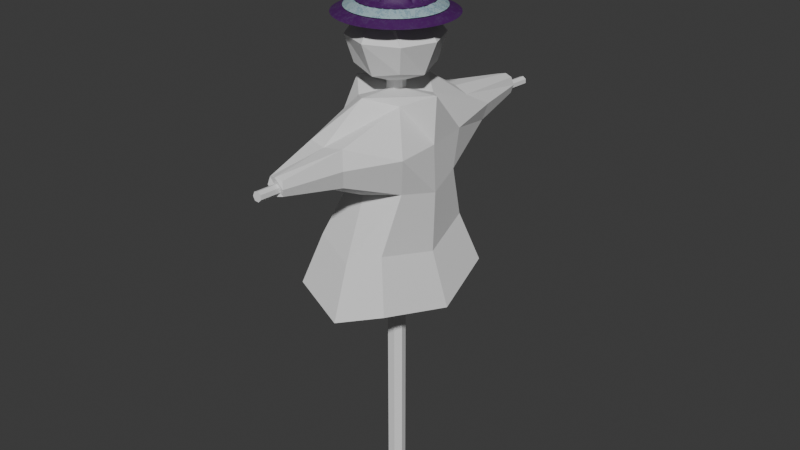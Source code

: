 # Source: sc.blend  (saved by Blender 4.1.24; exported with 4.5.12 LTS)
import bpy
from mathutils import Matrix  # noqa: F401  (used for matrix-valued properties, if any)

bpy.ops.wm.read_factory_settings(use_empty=True)
scene = bpy.context.scene
scene.name = 'Scene'

# ---- materials (node trees are filled in below, after node groups)
mat_hat4 = bpy.data.materials.new('hat4')
mat_hat4.alpha_threshold = 0.0
mat_hat4.use_transparent_shadow = False
mat_hat4.roughness = 0.5
mat_hat4.line_color = (0.0, 0.0, 0.0, 1.0)
mat_hat4_2 = bpy.data.materials.new('hat4.2')
mat_hat4_2.alpha_threshold = 0.0
mat_hat4_2.use_transparent_shadow = False
mat_hat4_2.roughness = 0.5
mat_hat4_2.line_color = (0.0, 0.0, 0.0, 1.0)

# ---- material node trees
mat_hat4.use_nodes = True; mat_hat4.node_tree.nodes.clear()
_N = mat_hat4.node_tree.nodes; _L = mat_hat4.node_tree.links
n0 = _N.new('ShaderNodeValToRGB'); n0.name = 'Color Ramp.001'; n0.location = (-309, 217)
while len(n0.color_ramp.elements) > 1: n0.color_ramp.elements.remove(n0.color_ramp.elements[-1])
n0.color_ramp.elements[0].position = 0.0; n0.color_ramp.elements[0].color = (0.0, 0.0, 0.0, 1.0)
_e = n0.color_ramp.elements.new(0.7818); _e.color = (1.0, 1.0, 1.0, 1.0)
n1 = _N.new('ShaderNodeBsdfPrincipled'); n1.name = 'Principled BSDF'; n1.location = (-18, 260)
n1.inputs[3].default_value = 1.45
n2 = _N.new('ShaderNodeOutputMaterial'); n2.name = 'Material Output'; n2.location = (302, 101)
n3 = _N.new('ShaderNodeTexNoise'); n3.name = 'Musgrave Texture'; n3.location = (-556, 271)
n3.width = 150
n3.normalize = False
n3.inputs[2].default_value = 4.0
n3.inputs[3].default_value = 4.0
n3.inputs[4].default_value = 0.25
n4 = _N.new('ShaderNodeMapping'); n4.name = 'Mapping'; n4.location = (-951, 228)
n5 = _N.new('ShaderNodeTexCoord'); n5.name = 'Texture Coordinate'; n5.location = (-1131, 228)
n6 = _N.new('ShaderNodeValToRGB'); n6.name = 'Color Ramp'; n6.location = (-320, 450)
while len(n6.color_ramp.elements) > 1: n6.color_ramp.elements.remove(n6.color_ramp.elements[-1])
n6.color_ramp.elements[0].position = 0.2873; n6.color_ramp.elements[0].color = (0.06614, 0.005911, 0.1065, 1.0)
_e = n6.color_ramp.elements.new(0.48); _e.color = (0.3644, 0.5008, 0.5361, 1.0)
n7 = _N.new('ShaderNodeTexNoise'); n7.name = 'Noise Texture'; n7.location = (-771, 268)
n7.inputs[3].default_value = 12.0
n7.inputs[4].default_value = 1.0
n7.inputs[5].default_value = 1.5
n8 = _N.new('ShaderNodeBump'); n8.name = 'Bump'; n8.location = (-245, -44)
n8.inputs[0].default_value = 0.02667
n8.inputs[1].default_value = 1.0
n8.inputs[2].default_value = 1.0
n9 = _N.new('ShaderNodeDisplacement'); n9.name = 'Displacement'; n9.location = (35, -109)
n9.inputs[2].default_value = 0.05
_L.new(n1.outputs[0], n2.inputs[0])
_L.new(n6.outputs[0], n1.inputs[0])
_L.new(n0.outputs[0], n1.inputs[2])
_L.new(n8.outputs[0], n1.inputs[5])
_L.new(n9.outputs[0], n2.inputs[2])
_L.new(n7.outputs[0], n3.inputs[0])
_L.new(n4.outputs[0], n7.inputs[0])
_L.new(n5.outputs[3], n4.inputs[0])
_L.new(n3.outputs[0], n6.inputs[0])
_L.new(n7.outputs[0], n0.inputs[0])
_L.new(n3.outputs[0], n8.inputs[3])
_L.new(n8.outputs[0], n9.inputs[0])
n2.is_active_output = True
mat_hat4_2.use_nodes = True; mat_hat4_2.node_tree.nodes.clear()
_N = mat_hat4_2.node_tree.nodes; _L = mat_hat4_2.node_tree.links
n0 = _N.new('ShaderNodeValToRGB'); n0.name = 'Color Ramp.001'; n0.location = (-309, 217)
while len(n0.color_ramp.elements) > 1: n0.color_ramp.elements.remove(n0.color_ramp.elements[-1])
n0.color_ramp.elements[0].position = 0.1927; n0.color_ramp.elements[0].color = (0.0, 0.0, 0.0, 1.0)
_e = n0.color_ramp.elements.new(0.8655); _e.color = (1.0, 1.0, 1.0, 1.0)
n1 = _N.new('ShaderNodeBsdfPrincipled'); n1.name = 'Principled BSDF'; n1.location = (-18, 260)
n1.inputs[3].default_value = 1.45
n2 = _N.new('ShaderNodeOutputMaterial'); n2.name = 'Material Output'; n2.location = (302, 101)
n3 = _N.new('ShaderNodeDisplacement'); n3.name = 'Displacement'; n3.location = (35, -109)
n3.inputs[2].default_value = 0.05
n4 = _N.new('ShaderNodeTexNoise'); n4.name = 'Musgrave Texture'; n4.location = (-556, 271)
n4.width = 150
n4.normalize = False
n4.inputs[2].default_value = 4.0
n4.inputs[3].default_value = 4.0
n4.inputs[4].default_value = 0.25
n5 = _N.new('ShaderNodeMapping'); n5.name = 'Mapping'; n5.location = (-951, 228)
n6 = _N.new('ShaderNodeTexCoord'); n6.name = 'Texture Coordinate'; n6.location = (-1131, 228)
n7 = _N.new('ShaderNodeValToRGB'); n7.name = 'Color Ramp'; n7.location = (-320, 450)
while len(n7.color_ramp.elements) > 1: n7.color_ramp.elements.remove(n7.color_ramp.elements[-1])
n7.color_ramp.elements[0].position = 0.1527; n7.color_ramp.elements[0].color = (0.3644, 0.5008, 0.5361, 1.0)
_e = n7.color_ramp.elements.new(0.2109); _e.color = (0.1891, 0.3152, 0.3893, 1.0)
n8 = _N.new('ShaderNodeTexNoise'); n8.name = 'Noise Texture'; n8.location = (-771, 268)
n8.inputs[2].default_value = 3.0
n8.inputs[3].default_value = 10.0
n8.inputs[4].default_value = 1.0
n8.inputs[5].default_value = 1.5
n9 = _N.new('ShaderNodeBump'); n9.name = 'Bump'; n9.location = (-245, -44)
n9.inputs[0].default_value = 0.1
n9.inputs[1].default_value = 1.0
n9.inputs[2].default_value = 1.0
_L.new(n1.outputs[0], n2.inputs[0])
_L.new(n7.outputs[0], n1.inputs[0])
_L.new(n0.outputs[0], n1.inputs[2])
_L.new(n9.outputs[0], n1.inputs[5])
_L.new(n3.outputs[0], n2.inputs[2])
_L.new(n8.outputs[0], n4.inputs[0])
_L.new(n5.outputs[0], n8.inputs[0])
_L.new(n6.outputs[3], n5.inputs[0])
_L.new(n4.outputs[0], n7.inputs[0])
_L.new(n8.outputs[0], n0.inputs[0])
_L.new(n4.outputs[0], n9.inputs[3])
_L.new(n9.outputs[0], n3.inputs[0])
n2.is_active_output = True

# ---- world
world_world = bpy.data.worlds.new('World'); scene.world = world_world
world_world.use_nodes = True; world_world.node_tree.nodes.clear()
_N = world_world.node_tree.nodes; _L = world_world.node_tree.links
n0 = _N.new('ShaderNodeOutputWorld'); n0.name = 'World Output'; n0.location = (300, 300)
n1 = _N.new('ShaderNodeBackground'); n1.name = 'Background'; n1.location = (10, 300)
n1.inputs[0].default_value = (0.05088, 0.05088, 0.05088, 1.0)
_L.new(n1.outputs[0], n0.inputs[0])
n0.is_active_output = True
world_world.color = (0.05088, 0.05088, 0.05088)
world_world.use_sun_shadow = False
world_world.sun_shadow_jitter_overblur = 0.0

# ---- meshes
me_cube_001 = bpy.data.meshes.new('Cube.001')
me_cube_001.from_pydata([(-1.0, -1.0, -1.0), (-0.4055, -0.9336, 1.0), (-1.0, 1.0, -1.0), (-0.5244, 0.8727, 1.0), (1.0, -1.0, -1.0), (0.5866, -0.9499, 1.0), (1.0, 1.0, -1.0), (0.8035, 0.5751, 1.0), (-1.225, 0.0, -1.225), (-1.225, -1.225, 0.0), (-0.9241, 0.0, 1.225), (-1.225, 1.225, 0.0), (0.0, 1.225, -1.225), (0.0, 0.8753, 1.225), (1.225, 1.225, 0.0), (1.225, 0.0, -1.225), (0.746, 0.0, 1.225), (1.225, -1.225, 0.0), (0.0, -1.225, -1.225), (0.0, -0.9424, 1.225), (0.0, 0.0, 1.732), (0.0, 0.0, -1.732), (0.0, -1.732, 0.0), (1.732, 0.0, 0.0), (0.0, 1.732, 0.0), (-1.732, 0.0, 0.0)], [], [(25, 10, 3, 11), (24, 13, 7, 14), (23, 16, 5, 17), (22, 19, 1, 9), (21, 15, 4, 18), (20, 10, 1, 19), (16, 20, 19, 5), (7, 13, 20, 16), (13, 3, 10, 20), (8, 21, 18, 0), (2, 12, 21, 8), (12, 6, 15, 21), (18, 22, 9, 0), (4, 17, 22, 18), (17, 5, 19, 22), (15, 23, 17, 4), (6, 14, 23, 15), (14, 7, 16, 23), (12, 24, 14, 6), (2, 11, 24, 12), (11, 3, 13, 24), (8, 25, 11, 2), (0, 9, 25, 8), (9, 1, 10, 25)])
_uv = me_cube_001.uv_layers.new(name='UVMap')
_uv.uv.foreach_set('vector', [0.5, 0.125, 0.625, 0.125, 0.625, 0.25, 0.5, 0.25, 0.5, 0.375, 0.625, 0.375, 0.625, 0.5, 0.5, 0.5, 0.5, 0.625, 0.625, 0.625, 0.625, 0.75, 0.5, 0.75, 0.5, 0.875, 0.625, 0.875, 0.625, 1.0, 0.5, 1.0, 0.25, 0.625, 0.375, 0.625, 0.375, 0.75, 0.25, 0.75, 0.75, 0.625, 0.875, 0.625, 0.875, 0.75, 0.75, 0.75, 0.625, 0.625, 0.75, 0.625, 0.75, 0.75, 0.625, 0.75, 0.625, 0.5, 0.75, 0.5, 0.75, 0.625, 0.625, 0.625, 0.75, 0.5, 0.875, 0.5, 0.875, 0.625, 0.75, 0.625, 0.125, 0.625, 0.25, 0.625, 0.25, 0.75, 0.125, 0.75, 0.125, 0.5, 0.25, 0.5, 0.25, 0.625, 0.125, 0.625, 0.25, 0.5, 0.375, 0.5, 0.375, 0.625, 0.25, 0.625, 0.375, 0.875, 0.5, 0.875, 0.5, 1.0, 0.375, 1.0, 0.375, 0.75, 0.5, 0.75, 0.5, 0.875, 0.375, 0.875, 0.5, 0.75, 0.625, 0.75, 0.625, 0.875, 0.5, 0.875, 0.375, 0.625, 0.5, 0.625, 0.5, 0.75, 0.375, 0.75, 0.375, 0.5, 0.5, 0.5, 0.5, 0.625, 0.375, 0.625, 0.5, 0.5, 0.625, 0.5, 0.625, 0.625, 0.5, 0.625, 0.375, 0.375, 0.5, 0.375, 0.5, 0.5, 0.375, 0.5, 0.375, 0.25, 0.5, 0.25, 0.5, 0.375, 0.375, 0.375, 0.5, 0.25, 0.625, 0.25, 0.625, 0.375, 0.5, 0.375, 0.375, 0.125, 0.5, 0.125, 0.5, 0.25, 0.375, 0.25, 0.375, 0.0, 0.5, 0.0, 0.5, 0.125, 0.375, 0.125, 0.5, 0.0, 0.625, 0.0, 0.625, 0.125, 0.5, 0.125])
me_cube_001.update()
me_cube_005 = bpy.data.meshes.new('Cube.005')
me_cube_005.from_pydata([(-0.5567, -1.0, -1.0), (-0.6276, -0.6276, 1.0), (-0.5567, 1.0, -1.0), (-0.6276, 0.6276, 1.0), (1.0, -1.0, -1.0), (0.6276, -0.6276, 1.0), (1.0, 1.0, -1.0), (0.6276, 0.6276, 1.0), (-0.7814, 0.0, -1.932), (-0.9438, -1.225, 0.0), (-1.225, 0.0, 1.225), (-0.9323, 1.225, 0.0), (0.0, 1.225, -0.9687), (0.0, 1.225, 1.225), (0.9851, 1.225, 0.0), (1.225, 0.0, -1.225), (1.225, 0.0, 1.225), (1.225, -1.225, 0.0), (0.0, -1.225, -1.225), (0.0, -1.225, 1.225), (0.0, 0.0, 1.187), (-1.91, -6.851e-09, -4.277), (1.168, 0.0, 0.0), (-1.128, 0.0, 0.0), (-1.433, -5.463e-09, -2.838), (-1.089, -1.532, -2.494), (5.463e-09, 1.876, -2.838), (-1.089, 1.532, -2.494), (1.176, -5.463e-09, -2.838), (0.8314, 1.532, -2.494), (5.463e-09, -1.876, -2.838), (0.8314, -1.532, -2.494), (-0.5521, 3.024, 1.309e-07), (-0.4508, 2.923, -0.4508), (0.0, 3.024, -0.5521), (0.0, 2.339, 0.5521), (0.4508, 2.209, 0.4508), (0.5521, 3.024, 1.309e-07), (0.4508, 2.923, -0.4508), (-0.4508, 2.923, 0.4508), (-0.2458, -4.05, -1.274e-07), (-0.588, -2.518, 3.519e-08), (-0.4816, -2.412, 0.4736), (0.5721, -2.518, 3.519e-08), (0.4656, -2.412, -0.4736), (-0.007979, -2.518, -0.58), (-0.007979, -2.518, 0.4234), (-0.4816, -2.412, -0.4736), (0.4656, -2.412, 0.4736), (-1.478, -1.921, -3.846), (1.064e-08, 2.353, -4.277), (-1.478, 1.921, -3.846), (1.652, -6.851e-09, -4.277), (1.221, 1.921, -3.846), (1.064e-08, -2.353, -4.277), (1.221, -1.921, -3.846), (1.064e-08, -6.851e-09, -4.206), (-0.272, 4.576, 1.884e-07), (-0.2221, 4.526, -0.2221), (0.0, 4.576, -0.272), (0.0, 4.576, 0.272), (0.2221, 4.526, 0.2221), (0.272, 4.576, 1.884e-07), (0.2221, 4.526, -0.2221), (-0.2221, 4.526, 0.2221), (0.0, 4.553, 1.884e-07), (-0.2033, -4.007, 0.1892), (0.2176, -4.05, -1.274e-07), (0.1751, -4.007, -0.1892), (-0.01414, -4.05, -0.2317), (-0.01414, -4.05, 0.2317), (-0.2033, -4.007, -0.1892), (0.1751, -4.007, 0.1892), (-0.03025, -4.027, -1.198e-07)], [], [(23, 10, 3, 11), (2, 11, 32, 33), (22, 16, 5, 17), (18, 4, 44, 45), (6, 15, 28, 29), (20, 10, 1, 19), (16, 20, 19, 5), (7, 13, 20, 16), (13, 3, 10, 20), (0, 8, 24, 25), (18, 0, 25, 30), (2, 12, 26, 27), (17, 5, 48, 43), (1, 9, 41, 42), (5, 19, 46, 48), (15, 22, 17, 4), (6, 14, 22, 15), (14, 7, 16, 22), (13, 7, 36, 35), (6, 12, 34, 38), (7, 14, 37, 36), (8, 23, 11, 2), (0, 9, 23, 8), (9, 1, 10, 23), (24, 27, 51, 21), (28, 31, 55, 52), (27, 26, 50, 51), (31, 30, 54, 55), (12, 6, 29, 26), (8, 2, 27, 24), (4, 18, 30, 31), (15, 4, 31, 28), (39, 35, 60, 64), (34, 33, 58, 59), (37, 38, 63, 62), (38, 34, 59, 63), (3, 13, 35, 39), (14, 6, 38, 37), (11, 3, 39, 32), (12, 2, 33, 34), (46, 42, 66, 70), (43, 48, 72, 67), (48, 46, 70, 72), (42, 41, 40, 66), (9, 0, 47, 41), (0, 18, 45, 47), (19, 1, 42, 46), (4, 17, 43, 44), (56, 52, 55, 54), (21, 56, 54, 49), (51, 50, 56, 21), (50, 53, 52, 56), (29, 28, 52, 53), (25, 24, 21, 49), (30, 25, 49, 54), (26, 29, 53, 50), (65, 60, 61, 62), (59, 65, 62, 63), (58, 57, 65, 59), (57, 64, 60, 65), (32, 39, 64, 57), (35, 36, 61, 60), (33, 32, 57, 58), (36, 37, 62, 61), (73, 70, 66, 40), (69, 73, 40, 71), (68, 67, 73, 69), (67, 72, 70, 73), (44, 43, 67, 68), (47, 45, 69, 71), (41, 47, 71, 40), (45, 44, 68, 69)])
_uv = me_cube_005.uv_layers.new(name='UVMap')
_uv.uv.foreach_set('vector', [0.5, 0.125, 0.625, 0.125, 0.625, 0.25, 0.5, 0.25, 0.375, 0.25, 0.5, 0.25, 0.5, 0.25, 0.375, 0.25, 0.5, 0.625, 0.625, 0.625, 0.625, 0.75, 0.5, 0.75, 0.375, 0.875, 0.375, 0.75, 0.375, 0.75, 0.375, 0.875, 0.375, 0.5, 0.375, 0.625, 0.375, 0.625, 0.375, 0.5, 0.75, 0.625, 0.875, 0.625, 0.875, 0.75, 0.75, 0.75, 0.625, 0.625, 0.75, 0.625, 0.75, 0.75, 0.625, 0.75, 0.625, 0.5, 0.75, 0.5, 0.75, 0.625, 0.625, 0.625, 0.75, 0.5, 0.875, 0.5, 0.875, 0.625, 0.75, 0.625, 0.375, 0.0, 0.375, 0.125, 0.375, 0.125, 0.375, 0.0, 0.375, 0.875, 0.375, 1.0, 0.375, 1.0, 0.375, 0.875, 0.375, 0.25, 0.375, 0.375, 0.375, 0.375, 0.375, 0.25, 0.5, 0.75, 0.625, 0.75, 0.625, 0.75, 0.5, 0.75, 0.625, 0.0, 0.5, 0.0, 0.5, 0.0, 0.625, 0.0, 0.625, 0.75, 0.75, 0.75, 0.75, 0.75, 0.625, 0.75, 0.375, 0.625, 0.5, 0.625, 0.5, 0.75, 0.375, 0.75, 0.375, 0.5, 0.5, 0.5, 0.5, 0.625, 0.375, 0.625, 0.5, 0.5, 0.625, 0.5, 0.625, 0.625, 0.5, 0.625, 0.75, 0.5, 0.625, 0.5, 0.625, 0.5, 0.75, 0.5, 0.375, 0.5, 0.375, 0.375, 0.375, 0.375, 0.375, 0.5, 0.625, 0.5, 0.5, 0.5, 0.5, 0.5, 0.625, 0.5, 0.375, 0.125, 0.5, 0.125, 0.5, 0.25, 0.375, 0.25, 0.375, 0.0, 0.5, 0.0, 0.5, 0.125, 0.375, 0.125, 0.5, 0.0, 0.625, 0.0, 0.625, 0.125, 0.5, 0.125, 0.375, 0.125, 0.375, 0.25, 0.375, 0.25, 0.375, 0.125, 0.375, 0.625, 0.375, 0.75, 0.375, 0.75, 0.375, 0.625, 0.375, 0.25, 0.375, 0.375, 0.375, 0.375, 0.375, 0.25, 0.375, 0.75, 0.375, 0.875, 0.375, 0.875, 0.375, 0.75, 0.375, 0.375, 0.375, 0.5, 0.375, 0.5, 0.375, 0.375, 0.375, 0.125, 0.375, 0.25, 0.375, 0.25, 0.375, 0.125, 0.375, 0.75, 0.375, 0.875, 0.375, 0.875, 0.375, 0.75, 0.375, 0.625, 0.375, 0.75, 0.375, 0.75, 0.375, 0.625, 0.875, 0.5, 0.75, 0.5, 0.75, 0.5, 0.875, 0.5, 0.375, 0.375, 0.375, 0.25, 0.375, 0.25, 0.375, 0.375, 0.5, 0.5, 0.375, 0.5, 0.375, 0.5, 0.5, 0.5, 0.375, 0.5, 0.375, 0.375, 0.375, 0.375, 0.375, 0.5, 0.875, 0.5, 0.75, 0.5, 0.75, 0.5, 0.875, 0.5, 0.5, 0.5, 0.375, 0.5, 0.375, 0.5, 0.5, 0.5, 0.5, 0.25, 0.625, 0.25, 0.625, 0.25, 0.5, 0.25, 0.375, 0.375, 0.375, 0.25, 0.375, 0.25, 0.375, 0.375, 0.75, 0.75, 0.875, 0.75, 0.875, 0.75, 0.75, 0.75, 0.5, 0.75, 0.625, 0.75, 0.625, 0.75, 0.5, 0.75, 0.625, 0.75, 0.75, 0.75, 0.75, 0.75, 0.625, 0.75, 0.625, 0.0, 0.5, 0.0, 0.5, 0.0, 0.625, 0.0, 0.5, 0.0, 0.375, 0.0, 0.375, 0.0, 0.5, 0.0, 0.375, 1.0, 0.375, 0.875, 0.375, 0.875, 0.375, 1.0, 0.75, 0.75, 0.875, 0.75, 0.875, 0.75, 0.75, 0.75, 0.375, 0.75, 0.5, 0.75, 0.5, 0.75, 0.375, 0.75, 0.25, 0.625, 0.375, 0.625, 0.375, 0.75, 0.25, 0.75, 0.125, 0.625, 0.25, 0.625, 0.25, 0.75, 0.125, 0.75, 0.125, 0.5, 0.25, 0.5, 0.25, 0.625, 0.125, 0.625, 0.25, 0.5, 0.375, 0.5, 0.375, 0.625, 0.25, 0.625, 0.375, 0.5, 0.375, 0.625, 0.375, 0.625, 0.375, 0.5, 0.375, 0.0, 0.375, 0.125, 0.375, 0.125, 0.375, 0.0, 0.375, 0.875, 0.375, 1.0, 0.375, 1.0, 0.375, 0.875, 0.375, 0.375, 0.375, 0.5, 0.375, 0.5, 0.375, 0.375, 0.5, 0.375, 0.625, 0.375, 0.625, 0.5, 0.5, 0.5, 0.375, 0.375, 0.5, 0.375, 0.5, 0.5, 0.375, 0.5, 0.375, 0.25, 0.5, 0.25, 0.5, 0.375, 0.375, 0.375, 0.5, 0.25, 0.625, 0.25, 0.625, 0.375, 0.5, 0.375, 0.5, 0.25, 0.625, 0.25, 0.625, 0.25, 0.5, 0.25, 0.75, 0.5, 0.625, 0.5, 0.625, 0.5, 0.75, 0.5, 0.375, 0.25, 0.5, 0.25, 0.5, 0.25, 0.375, 0.25, 0.625, 0.5, 0.5, 0.5, 0.5, 0.5, 0.625, 0.5, 0.5, 0.875, 0.625, 0.875, 0.625, 1.0, 0.5, 1.0, 0.375, 0.875, 0.5, 0.875, 0.5, 1.0, 0.375, 1.0, 0.375, 0.75, 0.5, 0.75, 0.5, 0.875, 0.375, 0.875, 0.5, 0.75, 0.625, 0.75, 0.625, 0.875, 0.5, 0.875, 0.375, 0.75, 0.5, 0.75, 0.5, 0.75, 0.375, 0.75, 0.375, 1.0, 0.375, 0.875, 0.375, 0.875, 0.375, 1.0, 0.5, 0.0, 0.375, 0.0, 0.375, 0.0, 0.5, 0.0, 0.375, 0.875, 0.375, 0.75, 0.375, 0.75, 0.375, 0.875])
me_cube_005.update()
me_cone = bpy.data.meshes.new('Cone')
me_cone.from_pydata([(0.0, 1.0, -1.0), (0.1951, 0.9808, -1.0), (0.3827, 0.9239, -1.0), (0.5556, 0.8315, -1.0), (0.7071, 0.7071, -1.0), (0.8315, 0.5556, -1.0), (0.9239, 0.3827, -1.0), (0.9808, 0.1951, -1.0), (1.0, 0.0, -1.0), (0.9808, -0.1951, -1.0), (0.9239, -0.3827, -1.0), (0.8315, -0.5556, -1.0), (0.7071, -0.7071, -1.0), (0.5556, -0.8315, -1.0), (0.3827, -0.9239, -1.0), (0.1951, -0.9808, -1.0), (0.0, -1.0, -1.0), (-0.1951, -0.9808, -1.0), (-0.3827, -0.9239, -1.0), (-0.5556, -0.8315, -1.0), (-0.7071, -0.7071, -1.0), (-0.8315, -0.5556, -1.0), (-0.9239, -0.3827, -1.0), (-0.9808, -0.1951, -1.0), (-1.0, 0.0, -1.0), (-0.9808, 0.1951, -1.0), (-0.9239, 0.3827, -1.0), (-0.8315, 0.5556, -1.0), (-0.7071, 0.7071, -1.0), (-0.5556, 0.8315, -1.0), (-0.3827, 0.9239, -1.0), (-0.1951, 0.9808, -1.0), (1.49e-08, 0.789, -0.9799), (0.1539, 0.7738, -0.9799), (0.3019, 0.7289, -0.9799), (0.4383, 0.656, -0.9799), (0.5579, 0.5579, -0.9799), (0.656, 0.4383, -0.9799), (0.7289, 0.3019, -0.9799), (0.7738, 0.1539, -0.9799), (0.789, -4.227e-09, -0.9799), (0.7738, -0.1539, -0.9799), (0.7289, -0.3019, -0.9799), (0.656, -0.4383, -0.9799), (0.5579, -0.5579, -0.9799), (0.4383, -0.656, -0.9799), (0.3019, -0.7289, -0.9799), (0.1539, -0.7738, -0.9799), (1.49e-08, -0.789, -0.9799), (-0.1539, -0.7738, -0.9799), (-0.3019, -0.7289, -0.9799), (-0.4383, -0.656, -0.9799), (-0.5579, -0.5579, -0.9799), (-0.656, -0.4383, -0.9799), (-0.7289, -0.3019, -0.9799), (-0.7738, -0.1539, -0.9799), (-0.789, -4.227e-09, -0.9799), (-0.7738, 0.1539, -0.9799), (-0.7289, 0.3019, -0.9799), (-0.656, 0.4383, -0.9799), (-0.5579, 0.5579, -0.9799), (-0.4383, 0.656, -0.9799), (-0.3019, 0.7289, -0.9799), (-0.1539, 0.7738, -0.9799), (-0.722, 1.08, -1.086), (-0.9189, 0.9189, -1.086), (1.275, -0.2535, -1.086), (1.3, -6.537e-09, -1.086), (0.0, -1.3, -1.086), (0.2535, -1.275, -1.086), (-1.275, -0.2535, -1.086), (-1.201, -0.4973, -1.086), (0.722, 1.08, -1.086), (0.4973, 1.201, -1.086), (-0.4973, 1.201, -1.086), (1.201, -0.4973, -1.086), (-0.2535, -1.275, -1.086), (-1.3, -6.537e-09, -1.086), (0.9189, 0.9189, -1.086), (-0.2535, 1.275, -1.086), (1.08, -0.722, -1.086), (-0.4973, -1.201, -1.086), (-1.275, 0.2535, -1.086), (1.08, 0.722, -1.086), (0.0, 1.3, -1.086), (0.9189, -0.9189, -1.086), (-0.722, -1.08, -1.086), (-1.201, 0.4973, -1.086), (1.201, 0.4973, -1.086), (0.722, -1.08, -1.086), (-0.9189, -0.9189, -1.086), (-1.08, 0.722, -1.086), (1.275, 0.2535, -1.086), (0.2535, 1.275, -1.086), (0.4973, -1.201, -1.086), (-1.08, -0.722, -1.086), (0.0, 1.581, -1.169), (0.0, 1.581, -1.167), (0.0, 1.596, -1.172), (0.0, 1.596, -1.171), (0.3085, 1.551, -1.167), (0.3084, 1.55, -1.169), (0.3114, 1.566, -1.171), (0.3114, 1.566, -1.172), (0.6051, 1.461, -1.167), (0.6049, 1.46, -1.169), (0.6109, 1.475, -1.171), (0.6109, 1.475, -1.172), (0.8785, 1.315, -1.167), (0.8782, 1.314, -1.169), (0.8869, 1.327, -1.171), (0.8868, 1.327, -1.172), (1.118, 1.118, -1.167), (1.118, 1.118, -1.169), (1.129, 1.129, -1.171), (1.129, 1.129, -1.172), (1.315, 0.8785, -1.167), (1.314, 0.8782, -1.169), (1.327, 0.8869, -1.171), (1.327, 0.8868, -1.172), (1.461, 0.6051, -1.167), (1.46, 0.6049, -1.169), (1.475, 0.6109, -1.171), (1.475, 0.6109, -1.172), (1.551, 0.3085, -1.167), (1.55, 0.3084, -1.169), (1.566, 0.3114, -1.171), (1.566, 0.3114, -1.172), (1.581, -1.269e-08, -1.167), (1.581, -1.312e-08, -1.169), (1.596, -1.315e-08, -1.171), (1.596, -1.327e-08, -1.172), (1.551, -0.3085, -1.167), (1.55, -0.3084, -1.169), (1.566, -0.3114, -1.171), (1.566, -0.3114, -1.172), (1.461, -0.6051, -1.167), (1.46, -0.6049, -1.169), (1.475, -0.6109, -1.171), (1.475, -0.6109, -1.172), (1.315, -0.8785, -1.167), (1.314, -0.8782, -1.169), (1.327, -0.8869, -1.171), (1.327, -0.8868, -1.172), (1.118, -1.118, -1.167), (1.118, -1.118, -1.169), (1.129, -1.129, -1.171), (1.129, -1.129, -1.172), (0.8785, -1.315, -1.167), (0.8782, -1.314, -1.169), (0.8869, -1.327, -1.171), (0.8868, -1.327, -1.172), (0.6051, -1.461, -1.167), (0.6049, -1.46, -1.169), (0.6109, -1.475, -1.171), (0.6109, -1.475, -1.172), (0.3085, -1.551, -1.167), (0.3084, -1.55, -1.169), (0.3114, -1.566, -1.171), (0.3114, -1.566, -1.172), (0.0, -1.581, -1.167), (0.0, -1.581, -1.169), (0.0, -1.596, -1.171), (0.0, -1.596, -1.172), (-0.3085, -1.551, -1.167), (-0.3084, -1.55, -1.169), (-0.3114, -1.566, -1.171), (-0.3114, -1.566, -1.172), (-0.6051, -1.461, -1.167), (-0.6049, -1.46, -1.169), (-0.6109, -1.475, -1.171), (-0.6109, -1.475, -1.172), (-0.8785, -1.315, -1.167), (-0.8782, -1.314, -1.169), (-0.8869, -1.327, -1.171), (-0.8868, -1.327, -1.172), (-1.118, -1.118, -1.167), (-1.118, -1.118, -1.169), (-1.129, -1.129, -1.171), (-1.129, -1.129, -1.172), (-1.315, -0.8785, -1.167), (-1.314, -0.8782, -1.169), (-1.327, -0.8869, -1.171), (-1.327, -0.8868, -1.172), (-1.461, -0.6051, -1.167), (-1.46, -0.6049, -1.169), (-1.475, -0.6109, -1.171), (-1.475, -0.6109, -1.172), (-1.551, -0.3085, -1.167), (-1.55, -0.3084, -1.169), (-1.566, -0.3114, -1.171), (-1.566, -0.3114, -1.172), (-1.581, -1.269e-08, -1.167), (-1.581, -1.312e-08, -1.169), (-1.596, -1.315e-08, -1.171), (-1.596, -1.327e-08, -1.172), (-1.551, 0.3085, -1.167), (-1.55, 0.3084, -1.169), (-1.566, 0.3114, -1.171), (-1.566, 0.3114, -1.172), (-1.461, 0.6051, -1.167), (-1.46, 0.6049, -1.169), (-1.475, 0.6109, -1.171), (-1.475, 0.6109, -1.172), (-1.315, 0.8785, -1.167), (-1.314, 0.8782, -1.169), (-1.327, 0.8869, -1.171), (-1.327, 0.8868, -1.172), (-1.118, 1.118, -1.167), (-1.118, 1.118, -1.169), (-1.129, 1.129, -1.171), (-1.129, 1.129, -1.172), (-0.8785, 1.315, -1.167), (-0.8782, 1.314, -1.169), (-0.8869, 1.327, -1.171), (-0.8868, 1.327, -1.172), (-0.6051, 1.461, -1.167), (-0.6049, 1.46, -1.169), (-0.6109, 1.475, -1.171), (-0.6109, 1.475, -1.172), (-0.3085, 1.551, -1.167), (-0.3084, 1.55, -1.169), (-0.3114, 1.566, -1.171), (-0.3114, 1.566, -1.172), (1.192e-07, 1.0, -1.0), (0.1951, 0.9808, -1.0), (0.3827, 0.9239, -1.0), (0.5556, 0.8315, -1.0), (0.7071, 0.7071, -1.0), (0.8315, 0.5556, -1.0), (0.9239, 0.3827, -1.0), (0.9808, 0.1951, -1.0), (1.0, -1.907e-06, -1.0), (0.9808, -0.1951, -1.0), (0.9239, -0.3827, -1.0), (0.8315, -0.5556, -1.0), (0.7071, -0.7071, -1.0), (0.5556, -0.8315, -1.0), (0.3827, -0.9239, -1.0), (0.1951, -0.9808, -1.0), (1.192e-07, -1.0, -1.0), (-0.1951, -0.9808, -1.0), (-0.3827, -0.9239, -1.0), (-0.5556, -0.8315, -1.0), (-0.7071, -0.7071, -1.0), (-0.8315, -0.5556, -1.0), (-0.9239, -0.3827, -1.0), (-0.9808, -0.1951, -1.0), (-1.0, -1.907e-06, -1.0), (-0.9808, 0.1951, -1.0), (-0.9239, 0.3827, -1.0), (-0.8315, 0.5556, -1.0), (-0.7071, 0.7071, -1.0), (-0.5556, 0.8315, -1.0), (-0.3827, 0.9239, -1.0), (-0.1951, 0.9808, -1.0), (-0.722, 1.08, -1.086), (-0.9189, 0.9189, -1.086), (1.275, -0.2535, -1.086), (1.3, -1.914e-06, -1.086), (1.215e-07, -1.3, -1.086), (0.2535, -1.275, -1.086), (-1.275, -0.2535, -1.086), (-1.201, -0.4973, -1.086), (0.722, 1.08, -1.086), (0.4973, 1.201, -1.086), (-0.4973, 1.201, -1.086), (1.201, -0.4973, -1.086), (-0.2535, -1.275, -1.086), (-1.3, -1.914e-06, -1.086), (0.9189, 0.9189, -1.086), (-0.2535, 1.275, -1.086), (1.08, -0.722, -1.086), (-0.4973, -1.201, -1.086), (-1.275, 0.2535, -1.086), (1.08, 0.722, -1.086), (1.215e-07, 1.3, -1.086), (0.9189, -0.9189, -1.086), (-0.722, -1.081, -1.086), (-1.201, 0.4973, -1.086), (1.201, 0.4973, -1.086), (0.722, -1.081, -1.086), (-0.9189, -0.9189, -1.086), (-1.08, 0.722, -1.086), (1.275, 0.2535, -1.086), (0.2535, 1.275, -1.086), (0.4973, -1.201, -1.086), (-1.08, -0.722, -1.086), (1.192e-07, 1.0, -0.9911), (0.1951, 0.9808, -0.9911), (0.3827, 0.9239, -0.9911), (0.5556, 0.8315, -0.9911), (0.7071, 0.7071, -0.9911), (0.8315, 0.5556, -0.9911), (0.9239, 0.3827, -0.9911), (0.9808, 0.1951, -0.9911), (1.0, -1.907e-06, -0.9911), (0.9808, -0.1951, -0.9911), (0.9239, -0.3827, -0.9911), (0.8315, -0.5556, -0.9911), (0.7071, -0.7071, -0.9911), (0.5556, -0.8315, -0.9911), (0.3827, -0.9239, -0.9911), (0.1951, -0.9808, -0.9911), (1.192e-07, -1.0, -0.9911), (-0.1951, -0.9808, -0.9911), (-0.3827, -0.9239, -0.9911), (-0.5556, -0.8315, -0.9911), (-0.7071, -0.7071, -0.9911), (-0.8315, -0.5556, -0.9911), (-0.9239, -0.3827, -0.9911), (-0.9808, -0.1951, -0.9911), (-1.0, -1.907e-06, -0.9911), (-0.9808, 0.1951, -0.9911), (-0.9239, 0.3827, -0.9911), (-0.8315, 0.5556, -0.9911), (-0.7071, 0.7071, -0.9911), (-0.5556, 0.8315, -0.9911), (-0.3827, 0.9239, -0.9911), (-0.1951, 0.9808, -0.9911), (-0.9189, 0.9189, -1.077), (1.3, -1.914e-06, -1.077), (0.2535, -1.275, -1.077), (-1.201, -0.4973, -1.077), (0.4973, 1.201, -1.077), (-0.722, 1.08, -1.077), (1.275, -0.2535, -1.077), (1.215e-07, -1.3, -1.077), (-1.275, -0.2535, -1.077), (0.722, 1.08, -1.077), (-0.4973, 1.201, -1.077), (1.201, -0.4973, -1.077), (-0.2535, -1.275, -1.077), (-1.3, -1.914e-06, -1.077), (0.9189, 0.9189, -1.077), (-0.2535, 1.275, -1.077), (1.08, -0.722, -1.077), (-0.4973, -1.201, -1.077), (-1.275, 0.2535, -1.077), (1.08, 0.722, -1.077), (1.215e-07, 1.3, -1.077), (0.9189, -0.9189, -1.077), (-0.722, -1.081, -1.077), (-1.201, 0.4973, -1.077), (1.201, 0.4973, -1.077), (0.722, -1.081, -1.077), (-0.9189, -0.9189, -1.077), (-1.08, 0.722, -1.077), (1.275, 0.2535, -1.077), (0.2535, 1.275, -1.077), (0.4973, -1.201, -1.077), (-1.08, -0.722, -1.077), (1.192e-07, 1.0, -0.9911), (0.1951, 0.9808, -0.9911), (0.3827, 0.9239, -0.9911), (0.5556, 0.8315, -0.9911), (0.7071, 0.7071, -0.9911), (0.8315, 0.5556, -0.9911), (0.9239, 0.3827, -0.9911), (0.9808, 0.1951, -0.9911), (1.0, -1.907e-06, -0.9911), (0.9808, -0.1951, -0.9911), (0.9239, -0.3827, -0.9911), (0.8315, -0.5556, -0.9911), (0.7071, -0.7071, -0.9911), (0.5556, -0.8315, -0.9911), (0.3827, -0.9239, -0.9911), (0.1951, -0.9808, -0.9911), (1.192e-07, -1.0, -0.9911), (-0.1951, -0.9808, -0.9911), (-0.3827, -0.9239, -0.9911), (-0.5556, -0.8315, -0.9911), (-0.7071, -0.7071, -0.9911), (-0.8315, -0.5556, -0.9911), (-0.9239, -0.3827, -0.9911), (-0.9808, -0.1951, -0.9911), (-1.0, -1.907e-06, -0.9911), (-0.9808, 0.1951, -0.9911), (-0.9239, 0.3827, -0.9911), (-0.8315, 0.5556, -0.9911), (-0.7071, 0.7071, -0.9911), (-0.5556, 0.8315, -0.9911), (-0.3827, 0.9239, -0.9911), (-0.1951, 0.9808, -0.9911), (1.271e-07, 0.7355, -0.929), (0.1435, 0.7214, -0.929), (0.2815, 0.6795, -0.929), (0.4086, 0.6116, -0.929), (0.5201, 0.5201, -0.929), (0.6116, 0.4086, -0.929), (0.6795, 0.2815, -0.929), (0.7214, 0.1435, -0.929), (0.7355, -1.907e-06, -0.929), (0.7214, -0.1435, -0.929), (0.6795, -0.2815, -0.929), (0.6116, -0.4086, -0.929), (0.5201, -0.5201, -0.929), (0.4086, -0.6116, -0.929), (0.2815, -0.6796, -0.929), (0.1435, -0.7214, -0.929), (1.271e-07, -0.7355, -0.929), (-0.1435, -0.7214, -0.929), (-0.2815, -0.6796, -0.929), (-0.4086, -0.6116, -0.929), (-0.5201, -0.5201, -0.929), (-0.6116, -0.4086, -0.929), (-0.6795, -0.2815, -0.929), (-0.7214, -0.1435, -0.929), (-0.7355, -1.907e-06, -0.929), (-0.7214, 0.1435, -0.929), (-0.6795, 0.2815, -0.929), (-0.6116, 0.4086, -0.929), (-0.5201, 0.5201, -0.929), (-0.4086, 0.6116, -0.929), (-0.2815, 0.6795, -0.929), (-0.1435, 0.7214, -0.929), (1.271e-07, 0.7355, -0.3996), (0.1435, 0.7214, -0.3996), (0.2815, 0.6795, -0.3996), (0.4086, 0.6116, -0.3996), (0.5201, 0.5201, -0.3996), (0.6116, 0.4086, -0.3996), (0.6795, 0.2815, -0.3996), (0.7214, 0.1435, -0.3996), (0.7355, -1.907e-06, -0.3996), (0.7214, -0.1435, -0.3996), (0.6795, -0.2815, -0.3996), (0.6116, -0.4086, -0.3996), (0.5201, -0.5201, -0.3996), (0.4086, -0.6116, -0.3996), (0.2815, -0.6796, -0.3996), (0.1435, -0.7214, -0.3996), (1.271e-07, -0.7355, -0.3996), (-0.1435, -0.7214, -0.3996), (-0.2815, -0.6796, -0.3996), (-0.4086, -0.6116, -0.3996), (-0.5201, -0.5201, -0.3996), (-0.6116, -0.4086, -0.3996), (-0.6795, -0.2815, -0.3996), (-0.7214, -0.1435, -0.3996), (-0.7355, -1.907e-06, -0.3996), (-0.7214, 0.1435, -0.3996), (-0.6795, 0.2815, -0.3996), (-0.6116, 0.4086, -0.3996), (-0.5201, 0.5201, -0.3996), (-0.4086, 0.6116, -0.3996), (-0.2815, 0.6795, -0.3996), (-0.1435, 0.7214, -0.3996)], [(0, 1), (1, 2), (2, 3), (3, 4), (4, 5), (5, 6), (6, 7), (7, 8), (8, 9), (9, 10), (10, 11), (11, 12), (12, 13), (13, 14), (14, 15), (15, 16), (16, 17), (17, 18), (18, 19), (19, 20), (20, 21), (21, 22), (22, 23), (23, 24), (24, 25), (25, 26), (26, 27), (27, 28), (28, 29), (29, 30), (30, 31), (31, 0), (288, 352), (289, 353), (290, 354), (291, 355), (292, 356), (293, 357), (294, 358), (296, 360), (297, 361), (298, 362), (299, 363), (300, 364), (301, 365), (302, 366), (303, 367), (304, 368), (305, 369), (306, 370), (307, 371), (308, 372), (309, 373), (310, 374), (311, 375), (312, 376), (313, 377), (314, 378), (315, 379), (316, 380), (317, 381), (318, 382), (319, 383)], [(62, 61, 213, 217), (42, 41, 133, 137), (49, 48, 161, 165), (56, 55, 189, 193), (36, 35, 109, 113), (63, 62, 217, 221), (43, 42, 137, 141), (50, 49, 165, 169), (57, 56, 193, 197), (37, 36, 113, 117), (44, 43, 141, 145), (51, 50, 169, 173), (58, 57, 197, 201), (38, 37, 117, 121), (84, 93, 100, 97), (45, 44, 145, 149), (52, 51, 173, 177), (59, 58, 201, 205), (39, 38, 121, 125), (46, 45, 149, 153), (53, 52, 177, 181), (60, 59, 205, 209), (40, 39, 125, 129), (32, 63, 221, 96), (47, 46, 153, 157), (54, 53, 181, 185), (61, 60, 209, 213), (41, 40, 129, 133), (48, 47, 157, 161), (55, 54, 185, 189), (35, 34, 105, 109), (79, 84, 97, 220), (93, 73, 104, 100), (73, 72, 108, 104), (72, 78, 112, 108), (78, 83, 116, 112), (83, 88, 120, 116), (88, 92, 124, 120), (92, 67, 128, 124), (67, 66, 132, 128), (66, 75, 136, 132), (75, 80, 140, 136), (80, 85, 144, 140), (85, 89, 148, 144), (89, 94, 152, 148), (94, 69, 156, 152), (69, 68, 160, 156), (68, 76, 164, 160), (76, 81, 168, 164), (81, 86, 172, 168), (86, 90, 176, 172), (90, 95, 180, 176), (95, 71, 184, 180), (71, 70, 188, 184), (70, 77, 192, 188), (77, 82, 196, 192), (82, 87, 200, 196), (87, 91, 204, 200), (91, 65, 208, 204), (65, 64, 212, 208), (64, 74, 216, 212), (74, 79, 220, 216), (34, 33, 101, 105), (97, 100, 102, 99), (99, 102, 103, 98), (98, 103, 101, 96), (100, 104, 106, 102), (102, 106, 107, 103), (103, 107, 105, 101), (104, 108, 110, 106), (106, 110, 111, 107), (107, 111, 109, 105), (108, 112, 114, 110), (110, 114, 115, 111), (111, 115, 113, 109), (112, 116, 118, 114), (114, 118, 119, 115), (115, 119, 117, 113), (116, 120, 122, 118), (118, 122, 123, 119), (119, 123, 121, 117), (120, 124, 126, 122), (122, 126, 127, 123), (123, 127, 125, 121), (124, 128, 130, 126), (126, 130, 131, 127), (127, 131, 129, 125), (128, 132, 134, 130), (130, 134, 135, 131), (131, 135, 133, 129), (132, 136, 138, 134), (134, 138, 139, 135), (135, 139, 137, 133), (136, 140, 142, 138), (138, 142, 143, 139), (139, 143, 141, 137), (140, 144, 146, 142), (142, 146, 147, 143), (143, 147, 145, 141), (144, 148, 150, 146), (146, 150, 151, 147), (147, 151, 149, 145), (148, 152, 154, 150), (150, 154, 155, 151), (151, 155, 153, 149), (152, 156, 158, 154), (154, 158, 159, 155), (155, 159, 157, 153), (156, 160, 162, 158), (158, 162, 163, 159), (159, 163, 161, 157), (160, 164, 166, 162), (162, 166, 167, 163), (163, 167, 165, 161), (164, 168, 170, 166), (166, 170, 171, 167), (167, 171, 169, 165), (168, 172, 174, 170), (170, 174, 175, 171), (171, 175, 173, 169), (172, 176, 178, 174), (174, 178, 179, 175), (175, 179, 177, 173), (176, 180, 182, 178), (178, 182, 183, 179), (179, 183, 181, 177), (180, 184, 186, 182), (182, 186, 187, 183), (183, 187, 185, 181), (184, 188, 190, 186), (186, 190, 191, 187), (187, 191, 189, 185), (188, 192, 194, 190), (190, 194, 195, 191), (191, 195, 193, 189), (192, 196, 198, 194), (194, 198, 199, 195), (195, 199, 197, 193), (196, 200, 202, 198), (198, 202, 203, 199), (199, 203, 201, 197), (200, 204, 206, 202), (202, 206, 207, 203), (203, 207, 205, 201), (204, 208, 210, 206), (206, 210, 211, 207), (207, 211, 209, 205), (208, 212, 214, 210), (210, 214, 215, 211), (211, 215, 213, 209), (212, 216, 218, 214), (214, 218, 219, 215), (215, 219, 217, 213), (216, 220, 222, 218), (218, 222, 223, 219), (219, 223, 221, 217), (220, 97, 99, 222), (222, 99, 98, 223), (223, 98, 96, 221), (33, 32, 96, 101), (225, 285, 265, 226), (245, 287, 263, 246), (238, 286, 261, 239), (231, 284, 259, 232), (251, 283, 257, 252), (244, 282, 287, 245), (237, 281, 286, 238), (224, 276, 285, 225), (230, 280, 284, 231), (250, 279, 283, 251), (243, 278, 282, 244), (236, 277, 281, 237), (229, 275, 280, 230), (249, 274, 279, 250), (242, 273, 278, 243), (235, 272, 277, 236), (255, 271, 276, 224), (228, 270, 275, 229), (248, 269, 274, 249), (241, 268, 273, 242), (234, 267, 272, 235), (254, 266, 271, 255), (227, 264, 270, 228), (247, 262, 269, 248), (240, 260, 268, 241), (233, 258, 267, 234), (253, 256, 266, 254), (226, 265, 264, 227), (246, 263, 262, 247), (239, 261, 260, 240), (232, 259, 258, 233), (252, 257, 256, 253), (289, 290, 324, 349), (309, 310, 323, 351), (302, 303, 322, 350), (295, 296, 321, 348), (315, 316, 320, 347), (308, 309, 351, 346), (301, 302, 350, 345), (288, 289, 349, 340), (294, 295, 348, 344), (314, 315, 347, 343), (307, 308, 346, 342), (300, 301, 345, 341), (293, 294, 344, 339), (313, 314, 343, 338), (306, 307, 342, 337), (299, 300, 341, 336), (319, 288, 340, 335), (292, 293, 339, 334), (312, 313, 338, 333), (305, 306, 337, 332), (298, 299, 336, 331), (318, 319, 335, 330), (291, 292, 334, 329), (311, 312, 333, 328), (304, 305, 332, 327), (297, 298, 331, 326), (317, 318, 330, 325), (290, 291, 329, 324), (310, 311, 328, 323), (303, 304, 327, 322), (296, 297, 326, 321), (316, 317, 325, 320), (278, 273, 337, 342), (250, 251, 315, 314), (224, 225, 289, 288), (277, 272, 336, 341), (251, 252, 316, 315), (225, 226, 290, 289), (276, 271, 335, 340), (252, 253, 317, 316), (226, 227, 291, 290), (275, 270, 334, 339), (253, 254, 318, 317), (227, 228, 292, 291), (274, 269, 333, 338), (254, 255, 319, 318), (228, 229, 293, 292), (273, 268, 332, 337), (255, 224, 288, 319), (229, 230, 294, 293), (272, 267, 331, 336), (230, 231, 295, 294), (271, 266, 330, 335), (231, 232, 296, 295), (270, 264, 329, 334), (232, 233, 297, 296), (269, 262, 328, 333), (233, 234, 298, 297), (268, 260, 327, 332), (234, 235, 299, 298), (267, 258, 326, 331), (235, 236, 300, 299), (266, 256, 325, 330), (265, 285, 349, 324), (236, 237, 301, 300), (264, 265, 324, 329), (263, 287, 351, 323), (237, 238, 302, 301), (262, 263, 323, 328), (261, 286, 350, 322), (238, 239, 303, 302), (260, 261, 322, 327), (259, 284, 348, 321), (239, 240, 304, 303), (258, 259, 321, 326), (257, 283, 347, 320), (240, 241, 305, 304), (256, 257, 320, 325), (287, 282, 346, 351), (241, 242, 306, 305), (286, 281, 345, 350), (242, 243, 307, 306), (285, 276, 340, 349), (243, 244, 308, 307), (284, 280, 344, 348), (244, 245, 309, 308), (283, 279, 343, 347), (245, 246, 310, 309), (282, 278, 342, 346), (246, 247, 311, 310), (281, 277, 341, 345), (247, 248, 312, 311), (280, 275, 339, 344), (248, 249, 313, 312), (279, 274, 338, 343), (249, 250, 314, 313), (433, 432, 431, 430, 429, 428, 427, 426, 425, 424, 423, 422, 421, 420, 419, 418, 417, 416, 447, 446, 445, 444, 443, 442, 441, 440, 439, 438, 437, 436, 435, 434), (392, 360, 361, 393), (359, 295, 296, 392, 391), (390, 358, 359, 391), (389, 357, 358, 390), (388, 356, 357, 389), (387, 355, 356, 388), (386, 354, 355, 387), (385, 353, 354, 386), (384, 352, 353, 385), (384, 415, 383, 352), (414, 382, 383, 415), (413, 381, 382, 414), (412, 380, 381, 413), (411, 379, 380, 412), (410, 378, 379, 411), (409, 377, 378, 410), (408, 376, 377, 409), (407, 375, 376, 408), (406, 374, 375, 407), (405, 373, 374, 406), (404, 372, 373, 405), (403, 371, 372, 404), (402, 370, 371, 403), (401, 369, 370, 402), (400, 368, 369, 401), (239, 368, 400, 399), (398, 399, 367, 366), (397, 398, 366, 365), (396, 397, 365, 364), (395, 396, 364, 363), (394, 395, 363, 362), (393, 361, 362, 394), (426, 427, 395, 394), (427, 428, 396, 395), (428, 429, 397, 396), (429, 430, 398, 397), (430, 431, 399, 398), (431, 432, 400, 399), (432, 433, 401, 400), (433, 434, 402, 401), (434, 435, 403, 402), (435, 436, 404, 403), (436, 437, 405, 404), (437, 438, 406, 405), (438, 439, 407, 406), (439, 440, 408, 407), (440, 441, 409, 408), (441, 442, 410, 409), (442, 443, 411, 410), (443, 444, 412, 411), (444, 445, 413, 412), (445, 446, 414, 413), (446, 447, 415, 414), (416, 447, 415, 384), (416, 384, 385, 417), (417, 385, 386, 418), (418, 386, 387, 419), (419, 387, 388, 420), (420, 388, 389, 421), (421, 389, 390, 422), (422, 390, 391, 423), (423, 391, 392, 424), (424, 392, 393, 425), (425, 393, 394, 426)])
me_cone.polygons.foreach_set('material_index', [0, 0, 0, 0, 0, 0, 0, 0, 0, 0, 0, 0, 0, 0, 0, 0, 0, 0, 0, 0, 0, 0, 0, 0, 0, 0, 0, 0, 0, 0, 0, 0, 0, 0, 0, 0, 0, 0, 0, 0, 0, 0, 0, 0, 0, 0, 0, 0, 0, 0, 0, 0, 0, 0, 0, 0, 0, 0, 0, 0, 0, 0, 0, 0, 0, 0, 0, 0, 0, 0, 0, 0, 0, 0, 0, 0, 0, 0, 0, 0, 0, 0, 0, 0, 0, 0, 0, 0, 0, 0, 0, 0, 0, 0, 0, 0, 0, 0, 0, 0, 0, 0, 0, 0, 0, 0, 0, 0, 0, 0, 0, 0, 0, 0, 0, 0, 0, 0, 0, 0, 0, 0, 0, 0, 0, 0, 0, 0, 0, 0, 0, 0, 0, 0, 0, 0, 0, 0, 0, 0, 0, 0, 0, 0, 0, 0, 0, 0, 0, 0, 0, 0, 0, 0, 0, 0, 0, 0, 0, 0, 1, 1, 1, 1, 1, 1, 1, 1, 1, 1, 1, 1, 1, 1, 1, 1, 1, 1, 1, 1, 1, 1, 1, 1, 1, 1, 1, 1, 1, 1, 1, 1, 1, 1, 1, 1, 1, 1, 1, 1, 1, 1, 1, 1, 1, 1, 1, 1, 1, 1, 1, 1, 1, 1, 1, 1, 1, 1, 1, 1, 1, 1, 1, 1, 1, 1, 1, 1, 1, 1, 1, 1, 1, 1, 1, 1, 1, 1, 1, 1, 1, 1, 1, 1, 1, 1, 1, 1, 1, 1, 1, 1, 1, 1, 1, 1, 1, 1, 1, 1, 1, 1, 1, 1, 1, 1, 1, 1, 1, 1, 1, 1, 1, 1, 1, 1, 1, 1, 1, 1, 1, 1, 1, 1, 1, 1, 1, 1, 0, 0, 0, 0, 0, 0, 0, 0, 0, 0, 0, 0, 0, 0, 0, 0, 0, 0, 0, 0, 0, 0, 0, 0, 0, 0, 0, 0, 0, 0, 0, 0, 0, 0, 0, 0, 0, 0, 0, 0, 0, 0, 0, 0, 0, 0, 0, 0, 0, 0, 0, 0, 0, 0, 0, 0, 0, 0, 0, 0, 0, 0, 0, 0, 0])
_uv = me_cone.uv_layers.new(name='UVMap')
_uv.uv.foreach_set('vector', [0.7053, 0.3578, 0.6852, 0.347, 0.6201, 0.4444, 0.6605, 0.466, 0.8578, 0.2053, 0.8644, 0.2272, 0.9793, 0.2044, 0.966, 0.1605, 0.7272, 0.1356, 0.75, 0.1333, 0.75, 0.01622, 0.7044, 0.02072, 0.6333, 0.25, 0.6356, 0.2272, 0.5207, 0.2044, 0.5162, 0.25, 0.8325, 0.3325, 0.8148, 0.347, 0.8799, 0.4444, 0.9153, 0.4153, 0.7272, 0.3644, 0.7053, 0.3578, 0.6605, 0.466, 0.7044, 0.4793, 0.847, 0.1852, 0.8578, 0.2053, 0.966, 0.1605, 0.9444, 0.1201, 0.7053, 0.1422, 0.7272, 0.1356, 0.7044, 0.02072, 0.6605, 0.03402, 0.6356, 0.2728, 0.6333, 0.25, 0.5162, 0.25, 0.5207, 0.2956, 0.847, 0.3148, 0.8325, 0.3325, 0.9153, 0.4153, 0.9444, 0.3799, 0.8325, 0.1675, 0.847, 0.1852, 0.9444, 0.1201, 0.9153, 0.08469, 0.6852, 0.153, 0.7053, 0.1422, 0.6605, 0.03402, 0.6201, 0.05562, 0.6422, 0.2947, 0.6356, 0.2728, 0.5207, 0.2956, 0.534, 0.3395, 0.8578, 0.2947, 0.847, 0.3148, 0.9444, 0.3799, 0.966, 0.3395, 0.25, 0.49, 0.2968, 0.4854, 0.2968, 0.4854, 0.25, 0.49, 0.8148, 0.153, 0.8325, 0.1675, 0.9153, 0.08469, 0.8799, 0.05562, 0.6675, 0.1675, 0.6852, 0.153, 0.6201, 0.05562, 0.5847, 0.08469, 0.653, 0.3148, 0.6422, 0.2947, 0.534, 0.3395, 0.5556, 0.3799, 0.8644, 0.2728, 0.8578, 0.2947, 0.966, 0.3395, 0.9793, 0.2956, 0.7947, 0.1422, 0.8148, 0.153, 0.8799, 0.05562, 0.8395, 0.03402, 0.653, 0.1852, 0.6675, 0.1675, 0.5847, 0.08469, 0.5556, 0.1201, 0.6675, 0.3325, 0.653, 0.3148, 0.5556, 0.3799, 0.5847, 0.4153, 0.8667, 0.25, 0.8644, 0.2728, 0.9793, 0.2956, 0.9838, 0.25, 0.75, 0.3667, 0.7272, 0.3644, 0.7044, 0.4793, 0.75, 0.4838, 0.7728, 0.1356, 0.7947, 0.1422, 0.8395, 0.03402, 0.7956, 0.02072, 0.6422, 0.2053, 0.653, 0.1852, 0.5556, 0.1201, 0.534, 0.1605, 0.6852, 0.347, 0.6675, 0.3325, 0.5847, 0.4153, 0.6201, 0.4444, 0.8644, 0.2272, 0.8667, 0.25, 0.9838, 0.25, 0.9793, 0.2044, 0.75, 0.1333, 0.7728, 0.1356, 0.7956, 0.02072, 0.75, 0.01622, 0.6356, 0.2272, 0.6422, 0.2053, 0.534, 0.1605, 0.5207, 0.2044, 0.8148, 0.347, 0.7947, 0.3578, 0.8395, 0.466, 0.8799, 0.4444, 0.2032, 0.4854, 0.25, 0.49, 0.25, 0.49, 0.2032, 0.4854, 0.2968, 0.4854, 0.3418, 0.4717, 0.3418, 0.4717, 0.2968, 0.4854, 0.3418, 0.4717, 0.3833, 0.4496, 0.3833, 0.4496, 0.3418, 0.4717, 0.3833, 0.4496, 0.4197, 0.4197, 0.4197, 0.4197, 0.3833, 0.4496, 0.4197, 0.4197, 0.4496, 0.3833, 0.4496, 0.3833, 0.4197, 0.4197, 0.4496, 0.3833, 0.4717, 0.3418, 0.4717, 0.3418, 0.4496, 0.3833, 0.4717, 0.3418, 0.4854, 0.2968, 0.4854, 0.2968, 0.4717, 0.3418, 0.4854, 0.2968, 0.49, 0.25, 0.49, 0.25, 0.4854, 0.2968, 0.49, 0.25, 0.4854, 0.2032, 0.4854, 0.2032, 0.49, 0.25, 0.4854, 0.2032, 0.4717, 0.1582, 0.4717, 0.1582, 0.4854, 0.2032, 0.4717, 0.1582, 0.4496, 0.1167, 0.4496, 0.1167, 0.4717, 0.1582, 0.4496, 0.1167, 0.4197, 0.08029, 0.4197, 0.08029, 0.4496, 0.1167, 0.4197, 0.08029, 0.3833, 0.05045, 0.3833, 0.05045, 0.4197, 0.08029, 0.3833, 0.05045, 0.3418, 0.02827, 0.3418, 0.02827, 0.3833, 0.05045, 0.3418, 0.02827, 0.2968, 0.01461, 0.2968, 0.01461, 0.3418, 0.02827, 0.2968, 0.01461, 0.25, 0.01, 0.25, 0.01, 0.2968, 0.01461, 0.25, 0.01, 0.2032, 0.01461, 0.2032, 0.01461, 0.25, 0.01, 0.2032, 0.01461, 0.1582, 0.02827, 0.1582, 0.02827, 0.2032, 0.01461, 0.1582, 0.02827, 0.1167, 0.05045, 0.1167, 0.05045, 0.1582, 0.02827, 0.1167, 0.05045, 0.08029, 0.08029, 0.08029, 0.08029, 0.1167, 0.05045, 0.08029, 0.08029, 0.05045, 0.1167, 0.05045, 0.1167, 0.08029, 0.08029, 0.05045, 0.1167, 0.02827, 0.1582, 0.02827, 0.1582, 0.05045, 0.1167, 0.02827, 0.1582, 0.01461, 0.2032, 0.01461, 0.2032, 0.02827, 0.1582, 0.01461, 0.2032, 0.01, 0.25, 0.01, 0.25, 0.01461, 0.2032, 0.01, 0.25, 0.01461, 0.2968, 0.01461, 0.2968, 0.01, 0.25, 0.01461, 0.2968, 0.02827, 0.3418, 0.02827, 0.3418, 0.01461, 0.2968, 0.02827, 0.3418, 0.05045, 0.3833, 0.05045, 0.3833, 0.02827, 0.3418, 0.05045, 0.3833, 0.08029, 0.4197, 0.08029, 0.4197, 0.05045, 0.3833, 0.08029, 0.4197, 0.1167, 0.4496, 0.1167, 0.4496, 0.08029, 0.4197, 0.1167, 0.4496, 0.1582, 0.4717, 0.1582, 0.4717, 0.1167, 0.4496, 0.1582, 0.4717, 0.2032, 0.4854, 0.2032, 0.4854, 0.1582, 0.4717, 0.7947, 0.3578, 0.7728, 0.3644, 0.7956, 0.4793, 0.8395, 0.466, 0.25, 0.49, 0.2968, 0.4854, 0.2968, 0.4854, 0.25, 0.49, 0.25, 0.49, 0.2968, 0.4854, 0.2964, 0.4854, 0.2504, 0.49, 0.7504, 0.49, 0.7964, 0.4854, 0.7956, 0.4793, 0.75, 0.4838, 0.2968, 0.4854, 0.3418, 0.4717, 0.3418, 0.4717, 0.2968, 0.4854, 0.2968, 0.4854, 0.3418, 0.4717, 0.3415, 0.4718, 0.2972, 0.4853, 0.7972, 0.4853, 0.8415, 0.4718, 0.8395, 0.466, 0.7956, 0.4793, 0.3418, 0.4717, 0.3833, 0.4496, 0.3833, 0.4496, 0.3418, 0.4717, 0.3418, 0.4717, 0.3833, 0.4496, 0.383, 0.4497, 0.3422, 0.4715, 0.8422, 0.4715, 0.883, 0.4497, 0.8799, 0.4444, 0.8395, 0.466, 0.3833, 0.4496, 0.4197, 0.4197, 0.4197, 0.4197, 0.3833, 0.4496, 0.3833, 0.4496, 0.4197, 0.4197, 0.4194, 0.42, 0.3836, 0.4493, 0.8836, 0.4493, 0.9194, 0.42, 0.9153, 0.4153, 0.8799, 0.4444, 0.4197, 0.4197, 0.4496, 0.3833, 0.4496, 0.3833, 0.4197, 0.4197, 0.4197, 0.4197, 0.4496, 0.3833, 0.4493, 0.3836, 0.42, 0.4194, 0.92, 0.4194, 0.9493, 0.3836, 0.9444, 0.3799, 0.9153, 0.4153, 0.4496, 0.3833, 0.4717, 0.3418, 0.4717, 0.3418, 0.4496, 0.3833, 0.4496, 0.3833, 0.4717, 0.3418, 0.4715, 0.3422, 0.4497, 0.383, 0.9497, 0.383, 0.9715, 0.3422, 0.966, 0.3395, 0.9444, 0.3799, 0.4717, 0.3418, 0.4854, 0.2968, 0.4854, 0.2968, 0.4717, 0.3418, 0.4717, 0.3418, 0.4854, 0.2968, 0.4853, 0.2972, 0.4718, 0.3415, 0.9718, 0.3415, 0.9853, 0.2972, 0.9793, 0.2956, 0.966, 0.3395, 0.4854, 0.2968, 0.49, 0.25, 0.49, 0.25, 0.4854, 0.2968, 0.4854, 0.2968, 0.49, 0.25, 0.49, 0.2504, 0.4854, 0.2964, 0.9854, 0.2964, 0.99, 0.2504, 0.9838, 0.25, 0.9793, 0.2956, 0.49, 0.25, 0.4854, 0.2032, 0.4854, 0.2032, 0.49, 0.25, 0.49, 0.25, 0.4854, 0.2032, 0.4854, 0.2036, 0.49, 0.2496, 0.99, 0.2496, 0.9854, 0.2036, 0.9793, 0.2044, 0.9838, 0.25, 0.4854, 0.2032, 0.4717, 0.1582, 0.4717, 0.1582, 0.4854, 0.2032, 0.4854, 0.2032, 0.4717, 0.1582, 0.4718, 0.1585, 0.4853, 0.2028, 0.9853, 0.2028, 0.9718, 0.1585, 0.966, 0.1605, 0.9793, 0.2044, 0.4717, 0.1582, 0.4496, 0.1167, 0.4496, 0.1167, 0.4717, 0.1582, 0.4717, 0.1582, 0.4496, 0.1167, 0.4497, 0.117, 0.4715, 0.1578, 0.9715, 0.1578, 0.9497, 0.117, 0.9444, 0.1201, 0.966, 0.1605, 0.4496, 0.1167, 0.4197, 0.08029, 0.4197, 0.0803, 0.4496, 0.1167, 0.4496, 0.1167, 0.4197, 0.0803, 0.42, 0.08059, 0.4493, 0.1164, 0.9493, 0.1164, 0.92, 0.08059, 0.9153, 0.08469, 0.9444, 0.1201, 0.4197, 0.08029, 0.3833, 0.05045, 0.3833, 0.05045, 0.4197, 0.08029, 0.4197, 0.08029, 0.3833, 0.05045, 0.3836, 0.05069, 0.4194, 0.08005, 0.9194, 0.08005, 0.8836, 0.05069, 0.8799, 0.05562, 0.9153, 0.08469, 0.3833, 0.05045, 0.3418, 0.02827, 0.3418, 0.02827, 0.3833, 0.05045, 0.3833, 0.05045, 0.3418, 0.02827, 0.3422, 0.02845, 0.383, 0.05027, 0.883, 0.05027, 0.8422, 0.02845, 0.8395, 0.03402, 0.8799, 0.05562, 0.3418, 0.02827, 0.2968, 0.01461, 0.2968, 0.01461, 0.3418, 0.02827, 0.3418, 0.02827, 0.2968, 0.01461, 0.2972, 0.01472, 0.3415, 0.02816, 0.8415, 0.02816, 0.7972, 0.01472, 0.7956, 0.02072, 0.8395, 0.03402, 0.2968, 0.01461, 0.25, 0.01, 0.25, 0.01, 0.2968, 0.01461, 0.2968, 0.01461, 0.25, 0.01, 0.2504, 0.01004, 0.2964, 0.01457, 0.7964, 0.01457, 0.7504, 0.01004, 0.75, 0.01622, 0.7956, 0.02072, 0.25, 0.01, 0.2032, 0.01461, 0.2032, 0.01461, 0.25, 0.01, 0.25, 0.01, 0.2032, 0.01461, 0.2036, 0.01457, 0.2496, 0.01004, 0.7496, 0.01004, 0.7036, 0.01457, 0.7044, 0.02072, 0.75, 0.01622, 0.2032, 0.01461, 0.1582, 0.02827, 0.1582, 0.02827, 0.2032, 0.01461, 0.2032, 0.01461, 0.1582, 0.02827, 0.1585, 0.02816, 0.2028, 0.01472, 0.7028, 0.01472, 0.6585, 0.02816, 0.6605, 0.03402, 0.7044, 0.02072, 0.1582, 0.02827, 0.1167, 0.05045, 0.1167, 0.05045, 0.1582, 0.02827, 0.1582, 0.02827, 0.1167, 0.05045, 0.117, 0.05027, 0.1578, 0.02845, 0.6578, 0.02845, 0.617, 0.05027, 0.6201, 0.05562, 0.6605, 0.03402, 0.1167, 0.05045, 0.08029, 0.08029, 0.0803, 0.08029, 0.1167, 0.05045, 0.1167, 0.05045, 0.0803, 0.08029, 0.08059, 0.08005, 0.1164, 0.05069, 0.6164, 0.05069, 0.5806, 0.08005, 0.5847, 0.08469, 0.6201, 0.05562, 0.08029, 0.08029, 0.05045, 0.1167, 0.05045, 0.1167, 0.08029, 0.0803, 0.08029, 0.0803, 0.05045, 0.1167, 0.05069, 0.1164, 0.08005, 0.08059, 0.58, 0.08059, 0.5507, 0.1164, 0.5556, 0.1201, 0.5847, 0.08469, 0.05045, 0.1167, 0.02827, 0.1582, 0.02827, 0.1582, 0.05045, 0.1167, 0.05045, 0.1167, 0.02827, 0.1582, 0.02845, 0.1578, 0.05027, 0.117, 0.5503, 0.117, 0.5285, 0.1578, 0.534, 0.1605, 0.5556, 0.1201, 0.02827, 0.1582, 0.01461, 0.2032, 0.01461, 0.2032, 0.02827, 0.1582, 0.02827, 0.1582, 0.01461, 0.2032, 0.01472, 0.2028, 0.02816, 0.1585, 0.5282, 0.1585, 0.5147, 0.2028, 0.5207, 0.2044, 0.534, 0.1605, 0.01461, 0.2032, 0.01, 0.25, 0.01, 0.25, 0.01461, 0.2032, 0.01461, 0.2032, 0.01, 0.25, 0.01004, 0.2496, 0.01457, 0.2036, 0.5146, 0.2036, 0.51, 0.2496, 0.5162, 0.25, 0.5207, 0.2044, 0.01, 0.25, 0.01461, 0.2968, 0.01461, 0.2968, 0.01, 0.25, 0.01, 0.25, 0.01461, 0.2968, 0.01457, 0.2964, 0.01004, 0.2504, 0.51, 0.2504, 0.5146, 0.2964, 0.5207, 0.2956, 0.5162, 0.25, 0.01461, 0.2968, 0.02827, 0.3418, 0.02827, 0.3418, 0.01461, 0.2968, 0.01461, 0.2968, 0.02827, 0.3418, 0.02816, 0.3415, 0.01472, 0.2972, 0.5147, 0.2972, 0.5282, 0.3415, 0.534, 0.3395, 0.5207, 0.2956, 0.02827, 0.3418, 0.05045, 0.3833, 0.05045, 0.3833, 0.02827, 0.3418, 0.02827, 0.3418, 0.05045, 0.3833, 0.05027, 0.383, 0.02845, 0.3422, 0.5285, 0.3422, 0.5503, 0.383, 0.5556, 0.3799, 0.534, 0.3395, 0.05045, 0.3833, 0.08029, 0.4197, 0.08029, 0.4197, 0.05045, 0.3833, 0.05045, 0.3833, 0.08029, 0.4197, 0.08005, 0.4194, 0.05069, 0.3836, 0.5507, 0.3836, 0.58, 0.4194, 0.5847, 0.4153, 0.5556, 0.3799, 0.08029, 0.4197, 0.1167, 0.4496, 0.1167, 0.4496, 0.0803, 0.4197, 0.0803, 0.4197, 0.1167, 0.4496, 0.1164, 0.4493, 0.08059, 0.42, 0.5806, 0.42, 0.6164, 0.4493, 0.6201, 0.4444, 0.5847, 0.4153, 0.1167, 0.4496, 0.1582, 0.4717, 0.1582, 0.4717, 0.1167, 0.4496, 0.1167, 0.4496, 0.1582, 0.4717, 0.1578, 0.4715, 0.117, 0.4497, 0.617, 0.4497, 0.6578, 0.4715, 0.6605, 0.466, 0.6201, 0.4444, 0.1582, 0.4717, 0.2032, 0.4854, 0.2032, 0.4854, 0.1582, 0.4717, 0.1582, 0.4717, 0.2032, 0.4854, 0.2028, 0.4853, 0.1585, 0.4718, 0.6585, 0.4718, 0.7028, 0.4853, 0.7044, 0.4793, 0.6605, 0.466, 0.2032, 0.4854, 0.25, 0.49, 0.25, 0.49, 0.2032, 0.4854, 0.2032, 0.4854, 0.25, 0.49, 0.2496, 0.49, 0.2036, 0.4854, 0.7036, 0.4854, 0.7496, 0.49, 0.75, 0.4838, 0.7044, 0.4793, 0.7728, 0.3644, 0.75, 0.3667, 0.75, 0.4838, 0.7956, 0.4793, 0.2968, 0.4854, 0.2968, 0.4854, 0.3418, 0.4717, 0.3418, 0.4717, 0.05045, 0.1167, 0.05045, 0.1167, 0.02827, 0.1582, 0.02827, 0.1582, 0.3418, 0.02827, 0.3418, 0.02827, 0.2968, 0.01461, 0.2968, 0.01461, 0.4854, 0.2968, 0.4854, 0.2968, 0.49, 0.25, 0.49, 0.25, 0.05045, 0.3833, 0.05045, 0.3833, 0.08029, 0.4197, 0.08029, 0.4197, 0.08029, 0.08029, 0.08029, 0.08029, 0.05045, 0.1167, 0.05045, 0.1167, 0.3833, 0.05045, 0.3833, 0.05045, 0.3418, 0.02827, 0.3418, 0.02827, 0.25, 0.49, 0.25, 0.49, 0.2968, 0.4854, 0.2968, 0.4854, 0.4717, 0.3418, 0.4717, 0.3418, 0.4854, 0.2968, 0.4854, 0.2968, 0.02827, 0.3418, 0.02827, 0.3418, 0.05045, 0.3833, 0.05045, 0.3833, 0.1167, 0.05045, 0.1167, 0.05045, 0.08029, 0.08029, 0.08029, 0.08029, 0.4197, 0.08029, 0.4197, 0.08029, 0.3833, 0.05045, 0.3833, 0.05045, 0.4496, 0.3833, 0.4496, 0.3833, 0.4717, 0.3418, 0.4717, 0.3418, 0.01461, 0.2968, 0.01461, 0.2968, 0.02827, 0.3418, 0.02827, 0.3418, 0.1582, 0.02827, 0.1582, 0.02827, 0.1167, 0.05045, 0.1167, 0.05045, 0.4496, 0.1167, 0.4496, 0.1167, 0.4197, 0.08029, 0.4197, 0.08029, 0.2032, 0.4854, 0.2032, 0.4854, 0.25, 0.49, 0.25, 0.49, 0.4197, 0.4197, 0.4197, 0.4197, 0.4496, 0.3833, 0.4496, 0.3833, 0.01, 0.25, 0.01, 0.25, 0.01461, 0.2968, 0.01461, 0.2968, 0.2032, 0.01461, 0.2032, 0.01461, 0.1582, 0.02827, 0.1582, 0.02827, 0.4717, 0.1582, 0.4717, 0.1582, 0.4496, 0.1167, 0.4496, 0.1167, 0.1582, 0.4717, 0.1582, 0.4717, 0.2032, 0.4854, 0.2032, 0.4854, 0.3833, 0.4496, 0.3833, 0.4496, 0.4197, 0.4197, 0.4197, 0.4197, 0.01461, 0.2032, 0.01461, 0.2032, 0.01, 0.25, 0.01, 0.25, 0.25, 0.01, 0.25, 0.01, 0.2032, 0.01461, 0.2032, 0.01461, 0.4854, 0.2032, 0.4854, 0.2032, 0.4717, 0.1582, 0.4717, 0.1582, 0.1167, 0.4496, 0.1167, 0.4496, 0.1582, 0.4717, 0.1582, 0.4717, 0.3418, 0.4717, 0.3418, 0.4717, 0.3833, 0.4496, 0.3833, 0.4496, 0.02827, 0.1582, 0.02827, 0.1582, 0.01461, 0.2032, 0.01461, 0.2032, 0.2968, 0.01461, 0.2968, 0.01461, 0.25, 0.01, 0.25, 0.01, 0.49, 0.25, 0.49, 0.25, 0.4854, 0.2032, 0.4854, 0.2032, 0.08029, 0.4197, 0.08029, 0.4197, 0.1167, 0.4496, 0.1167, 0.4496, 0.2968, 0.4854, 0.3418, 0.4717, 0.3418, 0.4717, 0.2968, 0.4854, 0.05045, 0.1167, 0.02827, 0.1582, 0.02827, 0.1582, 0.05045, 0.1167, 0.3418, 0.02827, 0.2968, 0.01461, 0.2968, 0.01461, 0.3418, 0.02827, 0.4854, 0.2968, 0.49, 0.25, 0.49, 0.25, 0.4854, 0.2968, 0.05045, 0.3833, 0.08029, 0.4197, 0.08029, 0.4197, 0.05045, 0.3833, 0.08029, 0.08029, 0.05045, 0.1167, 0.05045, 0.1167, 0.08029, 0.08029, 0.3833, 0.05045, 0.3418, 0.02827, 0.3418, 0.02827, 0.3833, 0.05045, 0.25, 0.49, 0.2968, 0.4854, 0.2968, 0.4854, 0.25, 0.49, 0.4717, 0.3418, 0.4854, 0.2968, 0.4854, 0.2968, 0.4717, 0.3418, 0.02827, 0.3418, 0.05045, 0.3833, 0.05045, 0.3833, 0.02827, 0.3418, 0.1167, 0.05045, 0.08029, 0.08029, 0.08029, 0.08029, 0.1167, 0.05045, 0.4197, 0.08029, 0.3833, 0.05045, 0.3833, 0.05045, 0.4197, 0.08029, 0.4496, 0.3833, 0.4717, 0.3418, 0.4717, 0.3418, 0.4496, 0.3833, 0.01461, 0.2968, 0.02827, 0.3418, 0.02827, 0.3418, 0.01461, 0.2968, 0.1582, 0.02827, 0.1167, 0.05045, 0.1167, 0.05045, 0.1582, 0.02827, 0.4496, 0.1167, 0.4197, 0.08029, 0.4197, 0.08029, 0.4496, 0.1167, 0.2032, 0.4854, 0.25, 0.49, 0.25, 0.49, 0.2032, 0.4854, 0.4197, 0.4197, 0.4496, 0.3833, 0.4496, 0.3833, 0.4197, 0.4197, 0.01, 0.25, 0.01461, 0.2968, 0.01461, 0.2968, 0.01, 0.25, 0.2032, 0.01461, 0.1582, 0.02827, 0.1582, 0.02827, 0.2032, 0.01461, 0.4717, 0.1582, 0.4496, 0.1167, 0.4496, 0.1167, 0.4717, 0.1582, 0.1582, 0.4717, 0.2032, 0.4854, 0.2032, 0.4854, 0.1582, 0.4717, 0.3833, 0.4496, 0.4197, 0.4197, 0.4197, 0.4197, 0.3833, 0.4496, 0.01461, 0.2032, 0.01, 0.25, 0.01, 0.25, 0.01461, 0.2032, 0.25, 0.01, 0.2032, 0.01461, 0.2032, 0.01461, 0.25, 0.01, 0.4854, 0.2032, 0.4717, 0.1582, 0.4717, 0.1582, 0.4854, 0.2032, 0.1167, 0.4496, 0.1582, 0.4717, 0.1582, 0.4717, 0.1167, 0.4496, 0.3418, 0.4717, 0.3833, 0.4496, 0.3833, 0.4496, 0.3418, 0.4717, 0.02827, 0.1582, 0.01461, 0.2032, 0.01461, 0.2032, 0.02827, 0.1582, 0.2968, 0.01461, 0.25, 0.01, 0.25, 0.01, 0.2968, 0.01461, 0.49, 0.25, 0.4854, 0.2032, 0.4854, 0.2032, 0.49, 0.25, 0.08029, 0.4197, 0.1167, 0.4496, 0.1167, 0.4496, 0.08029, 0.4197, 0.1167, 0.05045, 0.1582, 0.02827, 0.1582, 0.02827, 0.1167, 0.05045, 0.02827, 0.3418, 0.05045, 0.3833, 0.05045, 0.3833, 0.02827, 0.3418, 0.25, 0.49, 0.2968, 0.4854, 0.2968, 0.4854, 0.25, 0.49, 0.4197, 0.08029, 0.4496, 0.1167, 0.4496, 0.1167, 0.4197, 0.08029, 0.05045, 0.3833, 0.08029, 0.4197, 0.08029, 0.4197, 0.05045, 0.3833, 0.2968, 0.4854, 0.3418, 0.4717, 0.3418, 0.4717, 0.2968, 0.4854, 0.25, 0.49, 0.2032, 0.4854, 0.2032, 0.4854, 0.25, 0.49, 0.08029, 0.4197, 0.1167, 0.4496, 0.1167, 0.4496, 0.08029, 0.4197, 0.3418, 0.4717, 0.3833, 0.4496, 0.3833, 0.4496, 0.3418, 0.4717, 0.4496, 0.3833, 0.4197, 0.4197, 0.4197, 0.4197, 0.4496, 0.3833, 0.1167, 0.4496, 0.1582, 0.4717, 0.1582, 0.4717, 0.1167, 0.4496, 0.3833, 0.4496, 0.4197, 0.4197, 0.4197, 0.4197, 0.3833, 0.4496, 0.01461, 0.2968, 0.01, 0.25, 0.01, 0.25, 0.01461, 0.2968, 0.1582, 0.4717, 0.2032, 0.4854, 0.2032, 0.4854, 0.1582, 0.4717, 0.4197, 0.4197, 0.4496, 0.3833, 0.4496, 0.3833, 0.4197, 0.4197, 0.1582, 0.02827, 0.2032, 0.01461, 0.2032, 0.01461, 0.1582, 0.02827, 0.2032, 0.4854, 0.25, 0.49, 0.25, 0.49, 0.2032, 0.4854, 0.4496, 0.3833, 0.4717, 0.3418, 0.4717, 0.3418, 0.4496, 0.3833, 0.4496, 0.1167, 0.4717, 0.1582, 0.4717, 0.1582, 0.4496, 0.1167, 0.4717, 0.3418, 0.4854, 0.2968, 0.4854, 0.2968, 0.4717, 0.3418, 0.2032, 0.4854, 0.1582, 0.4717, 0.1582, 0.4717, 0.2032, 0.4854, 0.4854, 0.2968, 0.49, 0.25, 0.49, 0.25, 0.4854, 0.2968, 0.4197, 0.4197, 0.3833, 0.4496, 0.3833, 0.4496, 0.4197, 0.4197, 0.49, 0.25, 0.4854, 0.2032, 0.4854, 0.2032, 0.49, 0.25, 0.01, 0.25, 0.01461, 0.2032, 0.01461, 0.2032, 0.01, 0.25, 0.4854, 0.2032, 0.4717, 0.1582, 0.4717, 0.1582, 0.4854, 0.2032, 0.2032, 0.01461, 0.25, 0.01, 0.25, 0.01, 0.2032, 0.01461, 0.4717, 0.1582, 0.4496, 0.1167, 0.4496, 0.1167, 0.4717, 0.1582, 0.4717, 0.1582, 0.4854, 0.2032, 0.4854, 0.2032, 0.4717, 0.1582, 0.4496, 0.1167, 0.4197, 0.08029, 0.4197, 0.08029, 0.4496, 0.1167, 0.1582, 0.4717, 0.1167, 0.4496, 0.1167, 0.4496, 0.1582, 0.4717, 0.3418, 0.4717, 0.2968, 0.4854, 0.2968, 0.4854, 0.3418, 0.4717, 0.4197, 0.08029, 0.3833, 0.05045, 0.3833, 0.05045, 0.4197, 0.08029, 0.3833, 0.4496, 0.3418, 0.4717, 0.3418, 0.4717, 0.3833, 0.4496, 0.02827, 0.1582, 0.05045, 0.1167, 0.05045, 0.1167, 0.02827, 0.1582, 0.3833, 0.05045, 0.3418, 0.02827, 0.3418, 0.02827, 0.3833, 0.05045, 0.01461, 0.2032, 0.02827, 0.1582, 0.02827, 0.1582, 0.01461, 0.2032, 0.2968, 0.01461, 0.3418, 0.02827, 0.3418, 0.02827, 0.2968, 0.01461, 0.3418, 0.02827, 0.2968, 0.01461, 0.2968, 0.01461, 0.3418, 0.02827, 0.25, 0.01, 0.2968, 0.01461, 0.2968, 0.01461, 0.25, 0.01, 0.49, 0.25, 0.4854, 0.2968, 0.4854, 0.2968, 0.49, 0.25, 0.2968, 0.01461, 0.25, 0.01, 0.25, 0.01, 0.2968, 0.01461, 0.4854, 0.2032, 0.49, 0.25, 0.49, 0.25, 0.4854, 0.2032, 0.08029, 0.4197, 0.05045, 0.3833, 0.05045, 0.3833, 0.08029, 0.4197, 0.25, 0.01, 0.2032, 0.01461, 0.2032, 0.01461, 0.25, 0.01, 0.1167, 0.4496, 0.08029, 0.4197, 0.08029, 0.4197, 0.1167, 0.4496, 0.05045, 0.1167, 0.08029, 0.08029, 0.08029, 0.08029, 0.05045, 0.1167, 0.2032, 0.01461, 0.1582, 0.02827, 0.1582, 0.02827, 0.2032, 0.01461, 0.3418, 0.02827, 0.3833, 0.05045, 0.3833, 0.05045, 0.3418, 0.02827, 0.1582, 0.02827, 0.1167, 0.05045, 0.1167, 0.05045, 0.1582, 0.02827, 0.2968, 0.4854, 0.25, 0.49, 0.25, 0.49, 0.2968, 0.4854, 0.1167, 0.05045, 0.08029, 0.08029, 0.08029, 0.08029, 0.1167, 0.05045, 0.4854, 0.2968, 0.4717, 0.3418, 0.4717, 0.3418, 0.4854, 0.2968, 0.08029, 0.08029, 0.05045, 0.1167, 0.05045, 0.1167, 0.08029, 0.08029, 0.05045, 0.3833, 0.02827, 0.3418, 0.02827, 0.3418, 0.05045, 0.3833, 0.05045, 0.1167, 0.02827, 0.1582, 0.02827, 0.1582, 0.05045, 0.1167, 0.08029, 0.08029, 0.1167, 0.05045, 0.1167, 0.05045, 0.08029, 0.08029, 0.02827, 0.1582, 0.01461, 0.2032, 0.01461, 0.2032, 0.02827, 0.1582, 0.3833, 0.05045, 0.4197, 0.08029, 0.4197, 0.08029, 0.3833, 0.05045, 0.01461, 0.2032, 0.01, 0.25, 0.01, 0.25, 0.01461, 0.2032, 0.4717, 0.3418, 0.4496, 0.3833, 0.4496, 0.3833, 0.4717, 0.3418, 0.01, 0.25, 0.01461, 0.2968, 0.01461, 0.2968, 0.01, 0.25, 0.02827, 0.3418, 0.01461, 0.2968, 0.01461, 0.2968, 0.02827, 0.3418, 0.01461, 0.2968, 0.02827, 0.3418, 0.02827, 0.3418, 0.01461, 0.2968, 0.0, 0.0, 0.0, 0.0, 0.0, 0.0, 0.0, 0.0, 0.0, 0.0, 0.0, 0.0, 0.0, 0.0, 0.0, 0.0, 0.0, 0.0, 0.0, 0.0, 0.0, 0.0, 0.0, 0.0, 0.0, 0.0, 0.0, 0.0, 0.0, 0.0, 0.0, 0.0, 0.0, 0.0, 0.0, 0.0, 0.0, 0.0, 0.0, 0.0, 0.0, 0.0, 0.0, 0.0, 0.0, 0.0, 0.0, 0.0, 0.0, 0.0, 0.0, 0.0, 0.0, 0.0, 0.0, 0.0, 0.0, 0.0, 0.0, 0.0, 0.0, 0.0, 0.0, 0.0, 0.0, 0.0, 0.0, 0.0, 0.0, 0.0, 0.0, 0.0, 0.0, 0.0, 0.0, 0.0, 0.0, 0.0, 0.0, 0.0, 0.0, 0.0, 0.0, 0.0, 0.0, 0.0, 0.0, 0.0, 0.0, 0.0, 0.0, 0.0, 0.0, 0.0, 0.0, 0.0, 0.0, 0.0, 0.0, 0.0, 0.0, 0.0, 0.0, 0.0, 0.0, 0.0, 0.0, 0.0, 0.0, 0.0, 0.0, 0.0, 0.0, 0.0, 0.0, 0.0, 0.0, 0.0, 0.0, 0.0, 0.0, 0.0, 0.0, 0.0, 0.0, 0.0, 0.0, 0.0, 0.0, 0.0, 0.0, 0.0, 0.0, 0.0, 0.0, 0.0, 0.0, 0.0, 0.0, 0.0, 0.0, 0.0, 0.0, 0.0, 0.0, 0.0, 0.0, 0.0, 0.0, 0.0, 0.0, 0.0, 0.0, 0.0, 0.0, 0.0, 0.0, 0.0, 0.0, 0.0, 0.0, 0.0, 0.0, 0.0, 0.0, 0.0, 0.0, 0.0, 0.0, 0.0, 0.0, 0.0, 0.0, 0.0, 0.0, 0.0, 0.0, 0.0, 0.0, 0.0, 0.0, 0.0, 0.0, 0.0, 0.0, 0.0, 0.0, 0.0, 0.0, 0.0, 0.0, 0.0, 0.0, 0.0, 0.0, 0.0, 0.0, 0.0, 0.0, 0.0, 0.0, 0.0, 0.0, 0.0, 0.0, 0.0, 0.0, 0.0, 0.0, 0.0, 0.0, 0.0, 0.0, 0.0, 0.0, 0.0, 0.0, 0.0, 0.0, 0.0, 0.0, 0.0, 0.0, 0.0, 0.0, 0.0, 0.0, 0.0, 0.0, 0.0, 0.0, 0.0, 0.0, 0.0, 0.0, 0.0, 0.0, 0.0, 0.0, 0.0, 0.0, 0.0, 0.0, 0.0, 0.0, 0.0, 0.0, 0.0, 0.0, 0.0, 0.0, 0.0, 0.0, 0.0, 0.0, 0.0, 0.0, 0.0, 0.0, 0.0, 0.0, 0.0, 0.0, 0.0, 0.0, 0.0, 0.0, 0.0, 0.0, 0.0, 0.0, 0.0, 0.0, 0.0, 0.0, 0.0, 0.0, 0.0, 0.0, 0.0, 0.0, 0.0, 0.0, 0.0, 0.0, 0.0, 0.0, 0.0, 0.0, 0.0, 0.0, 0.0, 0.0, 0.0, 0.0, 0.0, 0.0, 0.0, 0.0, 0.0, 0.0, 0.0, 0.0, 0.0, 0.0, 0.0, 0.0, 0.0, 0.0, 0.0, 0.0, 0.0, 0.0, 0.0, 0.0, 0.0, 0.0, 0.0, 0.0, 0.0, 0.0, 0.0, 0.0, 0.0, 0.0, 0.0, 0.0, 0.0, 0.0, 0.0, 0.0, 0.0, 0.0, 0.0, 0.0, 0.0, 0.0, 0.0, 0.0, 0.0, 0.0, 0.0, 0.0, 0.0, 0.0, 0.0, 0.0, 0.0, 0.0, 0.0, 0.0, 0.0, 0.0, 0.0, 0.0, 0.0, 0.0, 0.0, 0.0, 0.0, 0.0, 0.0, 0.0, 0.0, 0.0, 0.0, 0.0, 0.0, 0.0, 0.0, 0.0, 0.0, 0.0, 0.0, 0.0, 0.0, 0.0, 0.0, 0.0, 0.0, 0.0, 0.0, 0.0, 0.0, 0.0, 0.0, 0.0, 0.0, 0.0, 0.0, 0.0, 0.0, 0.0, 0.0, 0.0, 0.0, 0.0, 0.0, 0.0, 0.0, 0.0, 0.0, 0.0, 0.0, 0.0, 0.0, 0.0, 0.0, 0.0, 0.0, 0.0, 0.0, 0.0, 0.0, 0.0, 0.0, 0.0, 0.0, 0.0, 0.0, 0.0, 0.0, 0.0, 0.0, 0.0, 0.0, 0.0, 0.0, 0.0, 0.0, 0.0, 0.0, 0.0, 0.0, 0.0, 0.0, 0.0, 0.0, 0.0, 0.0, 0.0, 0.0, 0.0, 0.0, 0.0, 0.0, 0.0, 0.0, 0.0, 0.0, 0.0, 0.0, 0.0, 0.0, 0.0, 0.0, 0.0, 0.0, 0.0, 0.0, 0.0, 0.0, 0.0, 0.0, 0.0, 0.0, 0.0, 0.0, 0.0, 0.0, 0.0, 0.0, 0.0, 0.0, 0.0, 0.0, 0.0, 0.0, 0.0, 0.0, 0.0, 0.0, 0.0, 0.0, 0.0, 0.0, 0.0, 0.0, 0.0, 0.0, 0.0, 0.0, 0.0, 0.0, 0.0, 0.0, 0.0, 0.0, 0.0, 0.0, 0.0, 0.0, 0.0, 0.0, 0.0, 0.0, 0.0, 0.0, 0.0, 0.0, 0.0, 0.0, 0.0, 0.0, 0.0, 0.0, 0.0, 0.0, 0.0, 0.0, 0.0, 0.0, 0.0, 0.0, 0.0, 0.0, 0.0, 0.0, 0.0, 0.0, 0.0, 0.0, 0.0, 0.0, 0.0, 0.0, 0.0, 0.0, 0.0, 0.0, 0.0, 0.0, 0.0, 0.0, 0.0, 0.0, 0.0, 0.0, 0.0, 0.0, 0.0, 0.0, 0.0, 0.0, 0.0, 0.0, 0.0, 0.0, 0.0, 0.0, 0.0, 0.0, 0.0, 0.0, 0.0, 0.0, 0.0, 0.0, 0.0, 0.0, 0.0, 0.0, 0.0, 0.0, 0.0, 0.0, 0.0, 0.0])
me_cone.materials.append(mat_hat4)
me_cone.materials.append(mat_hat4_2)
me_cone.update()
me_cylinder_001 = bpy.data.meshes.new('Cylinder.001')
me_cylinder_001.from_pydata([(0.0, 1.0, -1.0), (0.0, 1.0, 1.0), (0.7818, 0.6235, -1.0), (0.7818, 0.6235, 1.0), (0.9749, -0.2225, -1.0), (0.9749, -0.2225, 1.0), (0.4339, -0.901, -1.0), (0.4339, -0.901, 1.0), (-0.4339, -0.901, -1.0), (-0.4339, -0.901, 1.0), (-0.9749, -0.2225, -1.0), (-0.9749, -0.2225, 1.0), (-0.7818, 0.6235, -1.0), (-0.7818, 0.6235, 1.0), (0.0, 1.0, -1.0), (0.7818, 0.6235, -1.0), (0.9749, -0.2225, -1.0), (0.4339, -0.901, -1.0), (-0.4339, -0.901, -1.0), (-0.9749, -0.2225, -1.0), (-0.7818, 0.6235, -1.0), (6.06e-07, 1.0, -28.82), (0.7818, 0.6235, -28.82), (0.9749, -0.2225, -28.82), (0.4339, -0.901, -28.82), (-0.4339, -0.901, -28.82), (-0.9749, -0.2225, -28.82), (-0.7818, 0.6235, -28.82), (-1.07e-05, 1.0, -45.04), (0.7818, 0.6235, -45.04), (0.9749, -0.2225, -45.04), (0.4339, -0.901, -45.04), (-0.4339, -0.901, -45.04), (-0.9749, -0.2225, -45.04), (-0.7818, 0.6235, -45.04)], [], [(0, 1, 3, 2), (2, 3, 5, 4), (4, 5, 7, 6), (6, 7, 9, 8), (8, 9, 11, 10), (3, 1, 13, 11, 9, 7, 5), (10, 11, 13, 12), (12, 13, 1, 0), (10, 12, 20, 19), (20, 14, 21, 27), (6, 8, 18, 17), (12, 0, 14, 20), (2, 4, 16, 15), (8, 10, 19, 18), (0, 2, 15, 14), (4, 6, 17, 16), (24, 25, 32, 31), (18, 19, 26, 25), (16, 17, 24, 23), (14, 15, 22, 21), (19, 20, 27, 26), (17, 18, 25, 24), (15, 16, 23, 22), (28, 29, 30, 31, 32, 33, 34), (22, 23, 30, 29), (27, 21, 28, 34), (25, 26, 33, 32), (23, 24, 31, 30), (21, 22, 29, 28), (26, 27, 34, 33)])
_uv = me_cylinder_001.uv_layers.new(name='UVMap')
_uv.uv.foreach_set('vector', [1.0, 0.5, 1.0, 1.0, 0.8571, 1.0, 0.8571, 0.5, 0.8571, 0.5, 0.8571, 1.0, 0.7143, 1.0, 0.7143, 0.5, 0.7143, 0.5, 0.7143, 1.0, 0.5714, 1.0, 0.5714, 0.5, 0.5714, 0.5, 0.5714, 1.0, 0.4286, 1.0, 0.4286, 0.5, 0.4286, 0.5, 0.4286, 1.0, 0.2857, 1.0, 0.2857, 0.5, 0.4376, 0.3996, 0.25, 0.49, 0.06236, 0.3996, 0.01602, 0.1966, 0.1459, 0.03377, 0.3541, 0.03377, 0.484, 0.1966, 0.2857, 0.5, 0.2857, 1.0, 0.1429, 1.0, 0.1429, 0.5, 0.1429, 0.5, 0.1429, 1.0, 2.98e-08, 1.0, 2.98e-08, 0.5, 0.2857, 0.5, 0.1429, 0.5, 0.1429, 0.5, 0.2857, 0.5, 0.1429, 0.5, 2.98e-08, 0.5, 2.98e-08, 0.5, 0.1429, 0.5, 0.5714, 0.5, 0.4286, 0.5, 0.4286, 0.5, 0.5714, 0.5, 0.1429, 0.5, 2.98e-08, 0.5, 2.98e-08, 0.5, 0.1429, 0.5, 0.8571, 0.5, 0.7143, 0.5, 0.7143, 0.5, 0.8571, 0.5, 0.4286, 0.5, 0.2857, 0.5, 0.2857, 0.5, 0.4286, 0.5, 1.0, 0.5, 0.8571, 0.5, 0.8571, 0.5, 1.0, 0.5, 0.7143, 0.5, 0.5714, 0.5, 0.5714, 0.5, 0.7143, 0.5, 0.5714, 0.5, 0.4286, 0.5, 0.4286, 0.5, 0.5714, 0.5, 0.4286, 0.5, 0.2857, 0.5, 0.2857, 0.5, 0.4286, 0.5, 0.7143, 0.5, 0.5714, 0.5, 0.5714, 0.5, 0.7143, 0.5, 1.0, 0.5, 0.8571, 0.5, 0.8571, 0.5, 1.0, 0.5, 0.2857, 0.5, 0.1429, 0.5, 0.1429, 0.5, 0.2857, 0.5, 0.5714, 0.5, 0.4286, 0.5, 0.4286, 0.5, 0.5714, 0.5, 0.8571, 0.5, 0.7143, 0.5, 0.7143, 0.5, 0.8571, 0.5, 0.75, 0.49, 0.9376, 0.3996, 0.984, 0.1966, 0.8541, 0.03377, 0.6459, 0.03377, 0.516, 0.1966, 0.5624, 0.3996, 0.8571, 0.5, 0.7143, 0.5, 0.7143, 0.5, 0.8571, 0.5, 0.1429, 0.5, 2.98e-08, 0.5, 2.98e-08, 0.5, 0.1429, 0.5, 0.4286, 0.5, 0.2857, 0.5, 0.2857, 0.5, 0.4286, 0.5, 0.7143, 0.5, 0.5714, 0.5, 0.5714, 0.5, 0.7143, 0.5, 1.0, 0.5, 0.8571, 0.5, 0.8571, 0.5, 1.0, 0.5, 0.2857, 0.5, 0.1429, 0.5, 0.1429, 0.5, 0.2857, 0.5])
me_cylinder_001.update()
me_cylinder_002 = bpy.data.meshes.new('Cylinder.002')
me_cylinder_002.from_pydata([(0.0, 1.0, -1.0), (0.0, 1.0, 1.0), (0.7818, 0.6235, -1.0), (0.7818, 0.6235, 1.0), (0.9749, -0.2225, -1.0), (0.9749, -0.2225, 1.0), (0.4339, -0.901, -1.0), (0.4339, -0.901, 1.0), (-0.4339, -0.901, -1.0), (-0.4339, -0.901, 1.0), (-0.9749, -0.2225, -1.0), (-0.9749, -0.2225, 1.0), (-0.7818, 0.6235, -1.0), (-0.7818, 0.6235, 1.0)], [], [(0, 1, 3, 2), (2, 3, 5, 4), (4, 5, 7, 6), (6, 7, 9, 8), (8, 9, 11, 10), (3, 1, 13, 11, 9, 7, 5), (10, 11, 13, 12), (12, 13, 1, 0), (0, 2, 4, 6, 8, 10, 12)])
_uv = me_cylinder_002.uv_layers.new(name='UVMap')
_uv.uv.foreach_set('vector', [1.0, 0.5, 1.0, 1.0, 0.8571, 1.0, 0.8571, 0.5, 0.8571, 0.5, 0.8571, 1.0, 0.7143, 1.0, 0.7143, 0.5, 0.7143, 0.5, 0.7143, 1.0, 0.5714, 1.0, 0.5714, 0.5, 0.5714, 0.5, 0.5714, 1.0, 0.4286, 1.0, 0.4286, 0.5, 0.4286, 0.5, 0.4286, 1.0, 0.2857, 1.0, 0.2857, 0.5, 0.4376, 0.3996, 0.25, 0.49, 0.06236, 0.3996, 0.01602, 0.1966, 0.1459, 0.03377, 0.3541, 0.03377, 0.484, 0.1966, 0.2857, 0.5, 0.2857, 1.0, 0.1429, 1.0, 0.1429, 0.5, 0.1429, 0.5, 0.1429, 1.0, 2.98e-08, 1.0, 2.98e-08, 0.5, 0.75, 0.49, 0.9376, 0.3996, 0.984, 0.1966, 0.8541, 0.03377, 0.6459, 0.03377, 0.516, 0.1966, 0.5624, 0.3996])
me_cylinder_002.update()
me_cylinder_003 = bpy.data.meshes.new('Cylinder.003')
me_cylinder_003.from_pydata([(0.0, 1.0, -1.0), (0.0, 1.0, 1.0), (0.7818, 0.6235, -1.0), (0.7818, 0.6235, 1.0), (0.9749, -0.2225, -1.0), (0.9749, -0.2225, 1.0), (0.4339, -0.901, -1.0), (0.4339, -0.901, 1.0), (-0.4339, -0.901, -1.0), (-0.4339, -0.901, 1.0), (-0.9749, -0.2225, -1.0), (-0.9749, -0.2225, 1.0), (-0.7818, 0.6235, -1.0), (-0.7818, 0.6235, 1.0)], [], [(0, 1, 3, 2), (2, 3, 5, 4), (4, 5, 7, 6), (6, 7, 9, 8), (8, 9, 11, 10), (3, 1, 13, 11, 9, 7, 5), (10, 11, 13, 12), (12, 13, 1, 0), (0, 2, 4, 6, 8, 10, 12)])
_uv = me_cylinder_003.uv_layers.new(name='UVMap')
_uv.uv.foreach_set('vector', [1.0, 0.5, 1.0, 1.0, 0.8571, 1.0, 0.8571, 0.5, 0.8571, 0.5, 0.8571, 1.0, 0.7143, 1.0, 0.7143, 0.5, 0.7143, 0.5, 0.7143, 1.0, 0.5714, 1.0, 0.5714, 0.5, 0.5714, 0.5, 0.5714, 1.0, 0.4286, 1.0, 0.4286, 0.5, 0.4286, 0.5, 0.4286, 1.0, 0.2857, 1.0, 0.2857, 0.5, 0.4376, 0.3996, 0.25, 0.49, 0.06236, 0.3996, 0.01602, 0.1966, 0.1459, 0.03377, 0.3541, 0.03377, 0.484, 0.1966, 0.2857, 0.5, 0.2857, 1.0, 0.1429, 1.0, 0.1429, 0.5, 0.1429, 0.5, 0.1429, 1.0, 2.98e-08, 1.0, 2.98e-08, 0.5, 0.75, 0.49, 0.9376, 0.3996, 0.984, 0.1966, 0.8541, 0.03377, 0.6459, 0.03377, 0.516, 0.1966, 0.5624, 0.3996])
me_cylinder_003.update()

# ---- objects
ob_cube = bpy.data.objects.new('Cube', me_cube_001)
ob_cube_001 = bpy.data.objects.new('Cube.001', me_cube_005)
ob_cone = bpy.data.objects.new('Cone', me_cone)
ob_cylinder = bpy.data.objects.new('Cylinder', me_cylinder_001)
ob_cylinder_001 = bpy.data.objects.new('Cylinder.001', me_cylinder_002)
ob_cylinder_002 = bpy.data.objects.new('Cylinder.002', me_cylinder_003)

# ---- transforms, parenting, visibility, modifiers, constraints
ob_cube.location = (0.0, 0.0, 2.748)
ob_cube.scale = (0.3879, 0.3879, 0.3879)
ob_cube_001.location = (0.0, 0.0, 1.358)
ob_cube_001.scale = (0.5555, 0.5555, 0.5555)
ob_cone.location = (0.0, 0.0, 4.113)
ob_cone.scale = (0.534, 0.534, 0.9204)
_m = ob_cone.modifiers.new('Subdivision', 'SUBSURF')
_m.levels = 0
_m.render_levels = 4
ob_cylinder.location = (0.0, 0.0, 2.06)
ob_cylinder.scale = (0.1344, 0.1344, 0.1344)
ob_cylinder_001.location = (0.0, -2.246, 1.329)
ob_cylinder_001.rotation_euler = (1.509, 0.1233, 0.003975)
ob_cylinder_001.scale = (0.06905, 0.0716, 0.3143)
ob_cylinder_002.location = (0.07133, 2.58, 1.329)
ob_cylinder_002.rotation_euler = (1.509, 0.1233, 0.003975)
ob_cylinder_002.scale = (0.06905, 0.0716, 0.3143)

# ---- collection membership
scene.collection.objects.link(ob_cube)
scene.collection.objects.link(ob_cube_001)
scene.collection.objects.link(ob_cone)
scene.collection.objects.link(ob_cylinder)
scene.collection.objects.link(ob_cylinder_001)
scene.collection.objects.link(ob_cylinder_002)

# ---- scene / render settings (as saved in the file)
scene.frame_start = 1; scene.frame_end = 250; scene.frame_set(1)
scene.render.engine = 'BLENDER_EEVEE_NEXT'
scene.cycles.sampling_pattern = 'TABULATED_SOBOL'
scene.eevee.ray_tracing_options.trace_max_roughness = 0.0
bpy.context.view_layer.update()

# ---- added for rendering (the .blend has no active camera and no usable light): camera, sun
cam_auto = bpy.data.cameras.new('AutoCamera')
cam_auto.lens = 50.0
cam_auto.sensor_width = 36.0
cam_auto.clip_end = 1000.0
ob_auto_camera = bpy.data.objects.new('AutoCamera', cam_auto)
scene.collection.objects.link(ob_auto_camera)
ob_auto_camera.location = (8.88166, -10.5761, 7.03825)
ob_auto_camera.rotation_euler = (1.09748, -7.21219e-08, 0.694738)
scene.camera = ob_auto_camera
light_auto_sun = bpy.data.lights.new('AutoSun', 'SUN')
light_auto_sun.energy = 3.0
light_auto_sun.angle = 0.0523599
ob_auto_sun = bpy.data.objects.new('AutoSun', light_auto_sun)
scene.collection.objects.link(ob_auto_sun)
ob_auto_sun.rotation_euler = (0.872665, 0.174533, 0.523599)
bpy.context.view_layer.update()
